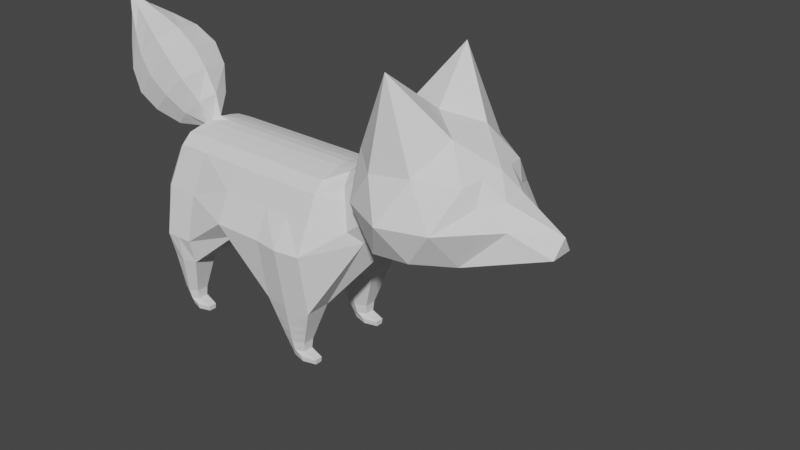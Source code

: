 # Source: Fox.blend  (saved by Blender 2.80.75; exported with 4.5.12 LTS)
import bpy
from mathutils import Matrix  # noqa: F401  (used for matrix-valued properties, if any)

bpy.ops.wm.read_factory_settings(use_empty=True)
scene = bpy.context.scene
scene.name = 'Scene'

# ---- collections
col_collection = bpy.data.collections.new('Collection'); scene.collection.children.link(col_collection)

# ---- world
world_world = bpy.data.worlds.new('World'); scene.world = world_world
world_world.use_nodes = True; world_world.node_tree.nodes.clear()
_N = world_world.node_tree.nodes; _L = world_world.node_tree.links
n0 = _N.new('ShaderNodeOutputWorld'); n0.name = 'World Output'; n0.location = (300, 300)
n1 = _N.new('ShaderNodeBackground'); n1.name = 'Background'; n1.location = (10, 300)
n1.inputs[0].default_value = (0.05088, 0.05088, 0.05088, 1.0)
_L.new(n1.outputs[0], n0.inputs[0])
n0.is_active_output = True
world_world.color = (0.05088, 0.05088, 0.05088)
world_world.use_sun_shadow = False
world_world.sun_shadow_jitter_overblur = 0.0

# ---- meshes
me_icosphere = bpy.data.meshes.new('Icosphere')
me_icosphere.from_pydata([(0.0, 0.0, -0.7889), (0.7236, -0.5257, -0.4403), (-0.2764, -0.8506, -0.4472), (-1.103, 0.0, -0.4356), (-0.2764, 0.8506, -0.4472), (0.7236, 0.5257, -0.4403), (0.2764, -0.8506, 0.4472), (-0.7236, -0.5257, 0.4472), (-0.7236, 0.5257, 0.4472), (0.2764, 0.8506, 0.4472), (0.8944, 0.0, 0.4705), (0.0, 0.0, 1.0), (-0.1625, -0.5, -0.6609), (0.2629, -0.809, -0.5257), (0.9511, 0.0, 0.1443), (-0.5257, 0.0, -0.6524), (-0.6882, -0.5, -0.4943), (-0.1625, 0.5, -0.6609), (-0.6882, 0.5, -0.4943), (0.2629, 0.809, -0.5257), (3.638, -0.7192, -0.8588), (0.0, -1.1, 0.0), (0.5878, -0.809, 0.0), (-1.16, -0.309, 0.0), (-0.5878, -0.909, 0.0), (-0.5878, 0.909, 0.0), (-1.16, 0.309, 0.0), (0.5878, 0.809, 0.0), (0.0, 1.1, 0.0), (0.6882, -0.5, 0.5257), (-0.2629, -0.809, 0.5257), (-0.8506, 0.0, 0.5257), (-0.2629, 0.809, 0.5257), (0.6882, 0.5, 0.5257), (0.1625, -0.7, 1.564), (0.5257, 0.0, 0.8507), (-0.4253, -0.309, 0.8507), (-0.4253, 0.309, 0.8507), (0.1625, 0.7, 1.564), (-0.8373, -0.4174, 0.2236), (-0.7871, -0.2629, 0.4865), (-1.031, -0.1545, 0.2629), (-0.8373, 0.4174, 0.2236), (-0.7871, 0.2629, 0.4865), (-1.031, 0.1545, 0.2629), (-1.645, -0.1545, -0.2236), (-1.645, 0.1545, -0.2236), (-1.673, 0.0, 0.0), (0.9018, -0.5257, -0.5872), (0.9018, 0.5257, -0.5872), (2.045, -0.7272, -0.6056), (1.129, 0.0, 0.03112), (1.362, -0.8878, -0.9371), (1.362, 0.8878, -0.9371), (3.407, -0.7192, -0.8587), (1.362, 0.0, -0.003544), (2.723, 0.0, -0.003544), (2.727, -0.7272, -0.6056), (2.727, -0.8878, -0.9371), (2.727, 0.8878, -0.9371), (2.045, 0.0, -0.003544), (1.703, -0.7547, -0.6046), (2.045, 0.8878, -0.9371), (2.045, -0.8878, -0.9371), (3.41, -0.8378, -1.437), (3.219, 0.0, -0.003544), (1.362, -0.7274, -0.6061), (3.41, 0.8378, -1.437), (0.4253, 0.0, -0.6923), (0.6036, 0.0, -0.8395), (1.362, 0.0, -1.351), (2.727, 0.0, -1.351), (2.045, 0.0, -1.351), (3.411, 0.0, -1.351), (0.4253, -0.1, -0.6923), (0.565, -0.4105, -0.5775), (0.3664, -0.4903, -0.6319), (0.2354, -0.3707, -0.6822), (0.2662, -0.1934, -0.7285), (0.565, 0.4105, -0.5775), (0.4253, 0.104, -0.6923), (0.2662, 0.1934, -0.7285), (0.2354, 0.3707, -0.6822), (0.3664, 0.4903, -0.6319), (0.6036, -0.09988, -0.8395), (0.7434, -0.4106, -0.7243), (0.7434, 0.4106, -0.7243), (0.6036, 0.1038, -0.8395), (1.362, -0.4124, -1.776), (1.362, -0.755, -1.776), (1.362, 0.755, -1.776), (1.362, 0.4162, -1.776), (2.727, 0.3144, -1.351), (2.727, 0.655, -1.2), (2.727, -0.655, -1.2), (2.727, -0.311, -1.351), (2.045, 0.755, -1.776), (2.045, 0.4155, -1.776), (2.045, -0.4118, -1.776), (2.045, -0.755, -1.776), (3.41, 0.7551, -1.776), (3.41, 0.4127, -1.776), (3.41, -0.4101, -1.776), (3.41, -0.7551, -1.776), (3.242, 0.2609, -0.04564), (2.045, 0.2609, -0.04564), (2.725, 0.2609, -0.04564), (3.893, -0.4095, -1.776), (1.362, 0.2609, -0.04564), (1.129, 0.1545, 0.01476), (3.931, 0.0, -1.234), (3.893, 0.4109, -1.776), (0.9511, 0.1545, 0.1313), (0.9227, -0.1545, 0.3003), (0.9227, 0.1545, 0.3003), (0.9511, -0.1545, 0.1313), (1.129, -0.1545, 0.01476), (1.362, -0.2609, -0.04564), (2.725, -0.2609, -0.04564), (2.045, -0.2609, -0.04564), (3.242, -0.2609, -0.04564), (0.9369, 0.0, 0.2298), (0.7913, 0.25, 0.4897), (0.9511, -0.07725, 0.1409), (1.129, -0.07725, 0.02674), (1.362, -0.1305, -0.01547), (2.724, -0.1305, -0.01547), (2.045, -0.1305, -0.01547), (3.227, -0.1305, -0.01547), (0.9369, 0.2318, 0.2061), (0.944, 0.07725, 0.185), (0.9369, -0.2318, 0.2061), (0.7913, -0.25, 0.4897), (2.724, 0.1305, -0.01547), (1.129, 0.07725, 0.02674), (1.362, 0.1305, -0.01547), (0.9511, 0.07725, 0.1409), (3.227, 0.1305, -0.01547), (2.045, 0.1305, -0.01547), (0.944, -0.07725, 0.185), (0.9475, 0.0, 0.1665), (1.552, -0.647, -2.439), (1.804, -0.647, -2.439), (1.804, -0.52, -2.439), (1.552, -0.5202, -2.439), (3.535, 0.6659, -2.296), (3.767, 0.6659, -2.296), (3.767, 0.5007, -2.296), (3.535, 0.5015, -2.296), (3.767, -0.4995, -2.296), (3.767, -0.6654, -2.296), (3.535, -0.6654, -2.296), (3.535, -0.4998, -2.296), (1.543, -0.5035, -2.308), (1.863, -0.5032, -2.308), (1.863, -0.6637, -2.308), (1.544, -0.6638, -2.308), (1.543, 0.6648, -2.308), (1.863, 0.6648, -2.308), (1.863, 0.506, -2.308), (1.543, 0.5063, -2.308), (1.453, 0.7099, -2.042), (1.954, 0.7099, -2.042), (1.954, 0.4608, -2.042), (1.453, 0.4612, -2.042), (1.908, 0.6873, -2.175), (1.498, 0.4837, -2.175), (1.498, 0.6873, -2.175), (1.908, 0.4834, -2.175), (3.358, -0.631, -2.554), (3.358, -0.534, -2.554), (3.669, -0.5339, -2.554), (3.669, -0.6311, -2.554), (3.358, 0.5354, -2.554), (3.358, 0.6318, -2.554), (3.669, 0.6318, -2.554), (3.669, 0.535, -2.554), (1.746, -0.6303, -2.57), (1.385, -0.6303, -2.57), (1.385, -0.5369, -2.57), (1.746, -0.5368, -2.57), (1.385, 0.5393, -2.569), (1.385, 0.6317, -2.569), (1.746, 0.6317, -2.569), (1.746, 0.5392, -2.569), (1.775, -0.6386, -2.504), (1.381, -0.5285, -2.504), (1.775, -0.5284, -2.504), (1.381, -0.6386, -2.504), (1.804, 0.6482, -2.439), (1.804, 0.5226, -2.439), (1.552, 0.5228, -2.439), (1.552, 0.6482, -2.439), (1.775, 0.5309, -2.504), (1.381, 0.6399, -2.504), (1.775, 0.6399, -2.504), (1.381, 0.5311, -2.504), (3.718, -0.5167, -2.425), (3.718, -0.6482, -2.425), (3.534, -0.6482, -2.425), (3.534, -0.5169, -2.425), (3.693, -0.6396, -2.489), (3.359, -0.5255, -2.489), (3.693, -0.5253, -2.489), (3.359, -0.6396, -2.489), (3.718, 0.6488, -2.425), (3.718, 0.5178, -2.425), (3.534, 0.5184, -2.425), (3.534, 0.6488, -2.425), (3.693, 0.5264, -2.489), (3.358, 0.6403, -2.489), (3.693, 0.6403, -2.489), (3.358, 0.5269, -2.489), (3.806, -0.8378, -1.437), (3.92, -0.7323, -1.432), (3.912, 0.7323, -1.432), (3.8, 0.8378, -1.437), (3.815, 0.2609, -0.1896), (3.675, 0.2609, -0.06413), (0.74, -0.5995, 0.006751), (0.7984, -0.42, 0.3166), (3.848, 0.0, -0.2094), (3.569, 0.0, 0.02222), (3.893, -0.6478, -1.776), (3.793, -0.7552, -1.776), (3.869, -0.7387, -1.872), (3.793, 0.7552, -1.776), (3.893, 0.6478, -1.776), (3.825, 0.6918, -1.872), (3.815, -0.2609, -0.1896), (3.675, -0.2609, -0.06413), (3.803, -0.1305, -0.1675), (3.654, -0.1305, -0.03769), (3.803, 0.1305, -0.1675), (3.654, 0.1305, -0.03769), (3.647, 0.06523, -0.03032), (3.796, 0.06523, -0.1615), (3.647, -0.06523, -0.03032), (3.796, -0.06523, -0.1615), (3.703, 0.2313, 0.2431), (3.63, 0.0, 0.3089), (4.15, 0.0, -0.1934), (4.115, -0.2313, -0.1504), (4.115, 0.2313, -0.1504), (3.703, -0.2313, 0.2431), (3.845, 0.3637, 0.5655), (3.795, 0.0, 0.6155), (4.452, 0.0, -0.04195), (4.402, -0.3637, 0.008054), (4.402, 0.3637, 0.008054), (3.845, -0.3637, 0.5655), (4.038, 0.4035, 0.8199), (3.988, 0.0, 0.8699), (4.707, 0.0, 0.1513), (4.657, -0.4035, 0.2013), (4.657, 0.4035, 0.2013), (4.038, -0.4035, 0.8199), (4.309, 0.3487, 1.007), (4.259, 0.0, 1.057), (4.893, 0.0, 0.4219), (4.843, -0.3487, 0.4719), (4.843, 0.3487, 0.4719), (4.309, -0.3487, 1.007), (4.612, 0.2303, 1.129), (4.562, 0.0, 1.179), (5.016, 0.0, 0.7258), (4.966, -0.2303, 0.7758), (4.966, 0.2303, 0.7758), (4.612, -0.2303, 1.129), (4.931, 0.09702, 1.243), (4.881, 0.0, 1.293), (5.13, 0.0, 1.044), (5.08, -0.09702, 1.094), (5.08, 0.09702, 1.094), (4.931, -0.09702, 1.243), (1.703, 0.0, -0.003544), (0.9956, -0.4364, -0.3567), (1.703, 0.9378, -0.9371), (1.703, -0.9378, -0.9371), (1.703, 0.0, -1.351), (1.703, 0.3659, -1.776), (1.703, 0.805, -1.776), (1.703, -0.805, -1.776), (1.703, -0.3621, -1.776), (1.703, 0.2609, -0.04564), (1.703, -0.2609, -0.04564), (1.703, -0.1305, -0.01547), (1.703, 0.1305, -0.01547), (1.578, -0.6886, -2.504), (1.578, -0.4785, -2.504), (1.678, -0.697, -2.439), (1.678, -0.4701, -2.439), (1.703, -0.4534, -2.308), (1.703, -0.7137, -2.308), (1.703, 0.7148, -2.308), (1.703, 0.4561, -2.308), (1.703, 0.411, -2.042), (1.703, 0.7599, -2.042), (1.703, 0.4336, -2.175), (1.703, 0.7373, -2.175), (1.566, -0.6803, -2.57), (1.566, -0.4868, -2.57), (1.566, 0.4892, -2.569), (1.566, 0.6817, -2.569), (1.678, 0.4727, -2.439), (1.678, 0.6982, -2.439), (1.578, 0.481, -2.504), (1.578, 0.6899, -2.504), (3.651, -0.7154, -2.296), (3.601, -0.8052, -1.776), (3.626, -0.6982, -2.425), (3.526, -0.6896, -2.489), (3.514, -0.6811, -2.554), (3.606, -0.8378, -1.437), (0.8173, -0.4365, -0.2162), (3.445, -0.2609, -0.04564), (3.425, -0.1305, -0.01547), (3.603, 0.8378, -1.437), (3.601, 0.8052, -1.776), (3.445, 0.2609, -0.04564), (3.425, 0.1305, -0.01547), (3.414, 0.0, -0.003544), (3.651, -0.3598, -1.776), (3.685, -0.05, -1.293), (3.651, 0.3618, -1.776), (3.651, 0.7159, -2.296), (3.651, 0.4511, -2.296), (3.651, -0.4496, -2.296), (3.514, -0.484, -2.554), (3.513, 0.4852, -2.554), (3.513, 0.6818, -2.554), (3.626, -0.4668, -2.425), (3.526, -0.4754, -2.489), (3.626, 0.4681, -2.425), (3.626, 0.6988, -2.425), (3.526, 0.4767, -2.489), (3.526, 0.6903, -2.489), (0.911, -0.3472, 0.009515), (0.9511, -0.2043, 0.1223), (0.9407, -0.2525, 0.1786), (0.9085, -0.3399, 0.1569), (0.8923, -0.3899, 0.0679), (1.089, -0.3471, -0.1189), (1.129, -0.2042, 0.003861), (1.362, -0.567, -0.2355), (1.362, -0.4175, -0.09407), (2.727, -0.419, -0.09456), (2.727, -0.5665, -0.2343), (2.045, -0.4188, -0.09448), (2.045, -0.5666, -0.2345), (3.263, -0.5505, -0.2364), (3.254, -0.419, -0.09456), (3.827, -0.343, -0.2081), (3.84, -0.4759, -0.3466), (3.694, -0.4184, -0.1078), (3.709, -0.5508, -0.2459), (1.703, -0.5715, -0.2335), (1.703, -0.4183, -0.09432), (3.475, -0.5506, -0.2367), (3.461, -0.4188, -0.09449), (3.848, -0.7193, -0.859), (3.975, -0.6291, -0.9068), (0.8373, 0.4174, -0.1668), (1.016, 0.4174, -0.3052), (1.362, 0.7048, -0.5589), (2.727, 0.7048, -0.5589), (2.045, 0.7048, -0.5589), (3.393, 0.7048, -0.8095), (3.833, 0.7048, -0.8095), (3.959, 0.6146, -0.8571), (1.703, 0.7048, -0.5589), (3.622, 0.7048, -0.8095), (0.9511, 0.2043, 0.1223), (0.911, 0.3472, 0.009515), (0.8923, 0.3899, 0.0679), (0.9085, 0.3399, 0.1569), (0.9407, 0.2525, 0.1786), (1.129, 0.2042, 0.003861), (1.089, 0.3471, -0.1189), (1.362, 0.4175, -0.09407), (1.362, 0.567, -0.2355), (2.727, 0.419, -0.09456), (2.727, 0.5665, -0.2343), (2.045, 0.5666, -0.2345), (2.045, 0.4188, -0.09448), (3.254, 0.419, -0.09456), (3.263, 0.5505, -0.2364), (3.709, 0.5508, -0.2459), (3.694, 0.4184, -0.1078), (3.84, 0.4759, -0.3466), (3.827, 0.343, -0.2081), (1.703, 0.5668, -0.2348), (1.703, 0.4183, -0.09432), (3.475, 0.5506, -0.2367), (3.461, 0.4188, -0.09449), (3.912, -0.6742, -0.8829), (3.843, -0.7015, -1.776), (3.864, -0.7851, -1.435), (3.748, -0.2609, -0.1269), (3.73, -0.1305, -0.1026), (3.727, -0.1152, -0.09589), (3.931, -0.2813, 0.04633), (4.124, -0.4137, 0.2868), (4.347, -0.4535, 0.5106), (4.576, -0.3987, 0.7392), (4.789, -0.2803, 0.9523), (5.005, -0.147, 1.169), (3.764, -0.3807, -0.1579), (3.778, -0.5133, -0.2962), (3.843, 0.7015, -1.776), (3.856, 0.7851, -1.435), (3.73, 0.1305, -0.1026), (3.748, 0.2609, -0.1269), (3.727, 0.1152, -0.09589), (3.931, 0.2813, 0.04633), (4.124, 0.4137, 0.2868), (4.347, 0.4535, 0.5106), (4.576, 0.3987, 0.7392), (4.789, 0.2803, 0.9523), (5.005, 0.147, 1.169), (3.896, 0.6597, -0.8333), (3.764, 0.3807, -0.1579), (3.778, 0.5133, -0.2962), (5.122, 0.02793, 1.328), (5.108, 1.164e-10, 1.343), (5.165, -0.02793, 1.286), (5.179, 1.164e-10, 1.271), (5.165, 0.02793, 1.286), (5.144, 0.04232, 1.307), (5.122, -0.02793, 1.328), (5.144, -0.04232, 1.307), (3.874, 0.0, -0.7218), (3.928, 0.0, -0.9781), (3.863, 0.0, -0.4656), (3.856, -0.377, -0.3713), (3.972, -0.4717, -0.8606), (3.971, -0.5614, -1.326), (3.872, -0.1695, -0.4232), (3.939, -0.2352, -0.791), (3.984, -0.3019, -1.165), (3.907, -0.3689, -1.543), (3.872, 0.1705, -0.423), (3.933, 0.2331, -0.7731), (3.975, 0.3031, -1.166), (3.901, 0.3704, -1.544), (3.856, 0.377, -0.3713), (3.959, 0.4646, -0.8241), (3.958, 0.5614, -1.326)], [], [(12, 77, 76, 13), (0, 17, 82, 81), (0, 12, 15), (0, 15, 17), (79, 83, 19, 5), (79, 5, 49, 86), (2, 13, 21), (3, 16, 23, 45), (4, 18, 25), (5, 19, 27), (219, 341, 340, 220), (2, 21, 24), (3, 45, 46), (4, 25, 28), (376, 375, 33, 122, 129), (6, 29, 34), (7, 30, 36), (8, 43, 31, 37), (9, 32, 38), (10, 122, 33, 35), (35, 38, 11), (35, 33, 38), (33, 9, 38), (38, 37, 11), (38, 32, 37), (32, 8, 37), (37, 36, 11), (37, 31, 36), (31, 40, 7, 36), (36, 34, 11), (36, 30, 34), (30, 6, 34), (34, 35, 11), (34, 29, 35), (29, 132, 10, 35), (129, 122, 10, 114), (372, 112, 109, 377), (27, 9, 33), (28, 32, 9), (28, 25, 32), (25, 8, 32), (26, 44, 42), (44, 41, 31), (23, 39, 41), (24, 30, 7), (24, 21, 30), (21, 6, 30), (22, 29, 6), (115, 338, 343, 116), (131, 113, 10, 132), (27, 28, 9), (27, 19, 28), (19, 4, 28), (25, 26, 42, 8), (25, 18, 26), (18, 3, 46, 26), (23, 24, 7, 39), (23, 16, 24), (16, 2, 24), (21, 22, 6), (21, 13, 22), (13, 1, 22), (5, 27, 374, 373, 362), (130, 112, 372, 376, 129), (340, 339, 131, 132, 29, 220), (83, 82, 17, 19), (48, 85, 89, 52), (17, 4, 19), (17, 18, 4), (17, 15, 18), (15, 3, 18), (15, 16, 3), (15, 12, 16), (12, 2, 16), (74, 68, 69, 84), (339, 338, 115, 139, 131), (1, 75, 85, 48), (12, 13, 2), (68, 80, 87, 69), (74, 78, 0, 81, 80, 68), (41, 40, 31), (41, 39, 40), (39, 7, 40), (42, 43, 8), (42, 44, 43), (44, 31, 43), (46, 47, 26), (46, 45, 47), (45, 23, 47), (47, 23, 41), (47, 41, 44), (26, 47, 44), (66, 52, 278, 61), (134, 51, 55, 135), (116, 343, 345, 117), (377, 109, 108, 379), (84, 69, 70, 88), (278, 282, 99, 63), (136, 14, 51, 134), (71, 92, 101, 73), (283, 98, 154, 292), (321, 316, 232, 237, 222), (319, 320, 234, 218), (69, 87, 91, 70), (318, 317, 216, 226), (320, 321, 222, 235, 234), (370, 391, 383, 366), (119, 348, 346, 118), (61, 278, 63, 50), (138, 60, 56, 133), (72, 97, 92, 71), (95, 71, 73, 102), (437, 433, 221, 238, 231), (279, 280, 97, 72), (287, 275, 60, 138), (54, 64, 313, 20), (285, 357, 348, 119), (392, 284, 105, 384), (283, 279, 72, 98), (63, 99, 94, 58), (366, 383, 382, 365), (50, 63, 58, 57), (57, 58, 64, 54), (133, 56, 65, 137), (96, 62, 59, 93), (93, 59, 67, 100), (98, 72, 71, 95), (281, 277, 62, 96), (58, 94, 103, 64), (86, 49, 53, 90), (0, 78, 77, 12), (74, 75, 76, 77, 78), (79, 80, 81, 82, 83), (79, 86, 87, 80), (74, 84, 85, 75), (89, 85, 84, 88), (86, 90, 91, 87), (292, 154, 143, 291), (299, 165, 158, 294), (101, 92, 93, 100), (103, 94, 95, 102), (92, 97, 96, 93), (94, 99, 98, 95), (323, 322, 102, 73), (76, 75, 1, 13), (308, 309, 103, 151), (324, 323, 73, 101), (313, 309, 224, 213), (315, 359, 354, 230), (365, 382, 386, 367), (367, 386, 393, 371), (381, 106, 104, 385), (337, 314, 276, 342), (363, 378, 380, 364), (364, 380, 391, 370), (140, 136, 112, 130), (131, 139, 121, 113), (126, 118, 120, 128), (286, 285, 119, 127), (127, 119, 118, 126), (124, 116, 117, 125), (123, 115, 116, 124), (113, 121, 114, 10), (14, 123, 124, 51), (51, 124, 125, 55), (107, 223, 225, 150, 149), (60, 127, 126, 56), (275, 286, 127, 60), (56, 126, 128, 65), (139, 140, 130, 121), (121, 130, 129, 114), (375, 374, 27, 33), (115, 123, 140, 139), (276, 48, 52, 66), (123, 14, 136, 140), (106, 133, 137, 104), (284, 287, 138, 105), (105, 138, 133, 106), (371, 393, 387, 368), (112, 136, 134, 109), (109, 134, 135, 108), (314, 337, 341, 219), (101, 100, 145, 148), (324, 101, 148, 326), (318, 226, 228, 146, 325), (322, 107, 149, 327), (103, 102, 152, 151), (228, 227, 111, 147, 146), (89, 88, 153, 156), (282, 89, 156, 293), (98, 99, 155, 154), (166, 167, 157, 160), (298, 166, 160, 295), (165, 168, 159, 158), (336, 211, 175, 330), (332, 203, 171, 328), (188, 186, 179, 178), (307, 195, 183, 303), (316, 315, 230, 232), (306, 196, 181, 302), (196, 194, 182, 181), (195, 193, 184, 183), (187, 185, 177, 180), (288, 188, 178, 300), (289, 187, 180, 301), (335, 212, 173, 329), (212, 210, 174, 173), (211, 209, 176, 175), (311, 204, 169, 312), (204, 202, 170, 169), (96, 97, 163, 162), (280, 91, 164, 296), (91, 90, 161, 164), (281, 96, 162, 297), (162, 163, 168, 165), (296, 164, 166, 298), (164, 161, 167, 166), (297, 162, 165, 299), (169, 170, 328, 171, 172, 312), (329, 330, 175, 176), (300, 178, 179, 301), (302, 303, 183, 184), (203, 201, 172, 171), (293, 156, 141, 290), (154, 155, 142, 143), (156, 153, 144, 141), (291, 143, 187, 289), (290, 141, 188, 288), (143, 142, 185, 187), (141, 144, 186, 188), (158, 159, 190, 189), (160, 157, 192, 191), (295, 160, 191, 304), (294, 158, 189, 305), (189, 190, 193, 195), (191, 192, 194, 196), (304, 191, 196, 306), (305, 189, 195, 307), (149, 150, 198, 197), (151, 152, 200, 199), (308, 151, 199, 310), (327, 149, 197, 331), (197, 198, 201, 203), (199, 200, 202, 204), (310, 199, 204, 311), (331, 197, 203, 332), (146, 147, 206, 205), (148, 145, 208, 207), (326, 148, 207, 333), (325, 146, 205, 334), (205, 206, 209, 211), (207, 208, 210, 212), (333, 207, 212, 335), (334, 205, 211, 336), (223, 396, 224, 225), (226, 409, 227, 228), (421, 412, 217, 390), (222, 237, 244, 240), (395, 397, 214, 361), (394, 319, 218, 388), (397, 396, 223, 214), (409, 410, 215, 227), (399, 398, 229, 231), (400, 399, 231, 238), (412, 411, 233, 217), (20, 313, 213, 360), (411, 413, 236, 233), (400, 238, 242, 401), (414, 239, 245, 415), (401, 242, 248, 402), (221, 236, 243, 241), (238, 221, 241, 242), (413, 235, 239, 414), (235, 222, 240, 239), (246, 250, 256, 252), (245, 246, 252, 251), (242, 241, 247, 248), (239, 240, 246, 245), (240, 244, 250, 246), (241, 243, 249, 247), (416, 251, 257, 417), (403, 254, 260, 404), (247, 249, 255, 253), (402, 248, 254, 403), (415, 245, 251, 416), (248, 247, 253, 254), (259, 261, 267, 265), (258, 262, 268, 264), (254, 253, 259, 260), (251, 252, 258, 257), (252, 256, 262, 258), (253, 255, 261, 259), (418, 263, 269, 419), (405, 266, 272, 406), (404, 260, 266, 405), (417, 257, 263, 418), (260, 259, 265, 266), (257, 258, 264, 263), (266, 265, 271, 272), (263, 264, 270, 269), (264, 268, 274, 270), (265, 267, 273, 271), (272, 271, 426, 425), (192, 305, 307, 194), (190, 304, 306, 193), (157, 294, 305, 192), (159, 295, 304, 190), (142, 290, 288, 185), (144, 291, 289, 186), (155, 293, 290, 142), (181, 182, 303, 302), (177, 300, 301, 180), (161, 297, 299, 167), (163, 296, 298, 168), (90, 281, 297, 161), (97, 280, 296, 163), (186, 289, 301, 179), (185, 288, 300, 177), (193, 306, 302, 184), (194, 307, 303, 182), (168, 298, 295, 159), (99, 282, 293, 155), (108, 135, 287, 284), (55, 125, 286, 275), (125, 117, 285, 286), (384, 105, 106, 381), (167, 299, 294, 157), (153, 292, 291, 144), (90, 53, 277, 281), (88, 70, 279, 283), (379, 108, 284, 392), (117, 345, 357, 285), (118, 346, 351, 120), (135, 55, 275, 287), (70, 91, 280, 279), (88, 283, 292, 153), (52, 89, 282, 278), (225, 224, 309, 308, 150), (150, 308, 310, 198), (198, 310, 311, 201), (201, 311, 312, 172), (128, 120, 315, 316), (398, 407, 352, 229), (120, 351, 359, 315), (420, 422, 389, 369), (385, 104, 319, 394), (100, 67, 317, 318), (104, 137, 320, 319), (137, 65, 321, 320), (65, 128, 316, 321), (64, 103, 309, 313), (208, 334, 336, 210), (206, 333, 335, 209), (145, 325, 334, 208), (147, 326, 333, 206), (200, 331, 332, 202), (152, 327, 331, 200), (173, 174, 330, 329), (209, 335, 329, 176), (202, 332, 328, 170), (210, 336, 330, 174), (102, 322, 327, 152), (111, 324, 326, 147), (111, 110, 323, 324), (110, 107, 322, 323), (337, 338, 339, 340, 341), (337, 342, 343, 338), (345, 343, 342, 344), (357, 345, 344, 356), (351, 346, 347, 350), (346, 348, 349, 347), (407, 354, 355, 408), (359, 351, 350, 358), (348, 357, 356, 349), (354, 359, 358, 355), (314, 1, 48, 276), (358, 20, 360, 355), (408, 395, 361, 353), (1, 314, 219, 22), (342, 276, 66, 344), (347, 57, 54, 350), (349, 50, 57, 347), (350, 54, 20, 358), (356, 61, 50, 349), (344, 66, 61, 356), (22, 219, 220, 29), (67, 367, 371, 317), (53, 364, 370, 277), (410, 420, 369, 215), (59, 365, 367, 67), (277, 370, 366, 62), (317, 371, 368, 216), (62, 366, 365, 59), (49, 363, 364, 53), (5, 362, 363, 49), (372, 373, 374, 375, 376), (378, 373, 372, 377), (377, 379, 380, 378), (384, 381, 382, 383), (392, 384, 383, 391), (381, 385, 386, 382), (421, 390, 389, 422), (394, 388, 387, 393), (379, 392, 391, 380), (385, 394, 393, 386), (362, 373, 378, 363), (100, 318, 325, 145), (355, 360, 395, 408), (352, 407, 408, 353), (230, 354, 407, 398), (262, 404, 405, 268), (268, 405, 406, 274), (250, 402, 403, 256), (256, 403, 404, 262), (244, 401, 402, 250), (237, 400, 401, 244), (237, 232, 399, 400), (232, 230, 398, 399), (213, 224, 396, 397), (360, 213, 397, 395), (388, 421, 422, 387), (216, 368, 420, 410), (368, 387, 422, 420), (261, 417, 418, 267), (267, 418, 419, 273), (249, 415, 416, 255), (255, 416, 417, 261), (236, 413, 414, 243), (243, 414, 415, 249), (234, 235, 413, 411), (218, 234, 411, 412), (226, 216, 410, 409), (388, 218, 412, 421), (423, 424, 429, 430, 425, 426, 427, 428), (419, 269, 423, 428), (270, 274, 429, 424), (271, 273, 427, 426), (274, 406, 430, 429), (269, 270, 424, 423), (406, 272, 425, 430), (273, 419, 428, 427), (444, 110, 111), (438, 431, 433, 437), (436, 435, 361, 214), (223, 436, 214), (107, 110, 440), (233, 236, 221, 433, 441), (441, 433, 431, 442), (442, 431, 432, 443), (443, 432, 110, 444), (439, 438, 435, 436), (361, 435, 434, 353), (353, 434, 352), (440, 439, 436, 223), (110, 432, 439, 440), (432, 431, 438, 439), (435, 438, 437, 434), (434, 437, 231, 229, 352), (223, 107, 440), (447, 443, 444, 227), (446, 442, 443, 447), (445, 441, 442, 446), (390, 445, 389), (227, 444, 111), (369, 446, 447, 215), (389, 445, 446, 369), (217, 233, 441, 445, 390), (215, 447, 227)])
_uv = me_icosphere.uv_layers.new(name='UVMap')
_uv.uv.foreach_set('vector', [0.8636, 0.07873, 0.8021, 0.07873, 0.7892, 0.1073, 0.8182, 0.1575, 0.4545, 0.0, 0.4091, 0.07873, 0.4706, 0.07873, 0.483, 0.04927, 0.09091, 0.0, 0.04545, 0.07873, 0.1364, 0.07873, 0.2727, 0.0, 0.2273, 0.07873, 0.3182, 0.07873, 0.5213, 0.1156, 0.4835, 0.1073, 0.4545, 0.1575, 0.5455, 0.1575, 0.5213, 0.1156, 0.5455, 0.1575, 0.5455, 0.1575, 0.5213, 0.1156, 0.9091, 0.1575, 0.8182, 0.1575, 0.8636, 0.2362, 0.1818, 0.1575, 0.09091, 0.1575, 0.1364, 0.2362, 0.1591, 0.1968, 0.3636, 0.1575, 0.2727, 0.1575, 0.3182, 0.2362, 0.5455, 0.1575, 0.4545, 0.1575, 0.5, 0.2362, 0.7346, 0.2362, 0.6965, 0.2362, 0.6892, 0.2489, 0.7082, 0.2819, 0.9091, 0.1575, 0.8636, 0.2362, 0.9545, 0.2362, 0.1818, 0.1575, 0.1591, 0.1968, 0.2045, 0.1968, 0.3636, 0.1575, 0.3182, 0.2362, 0.4091, 0.2362, 0.5992, 0.2506, 0.5836, 0.2489, 0.5455, 0.3149, 0.5909, 0.3149, 0.6023, 0.2559, 0.8182, 0.3149, 0.7273, 0.3149, 0.7727, 0.3937, 1.0, 0.3149, 0.9091, 0.3149, 0.9545, 0.3937, 0.2727, 0.3149, 0.2273, 0.3149, 0.1818, 0.3149, 0.2273, 0.3937, 0.4545, 0.3149, 0.3636, 0.3149, 0.4091, 0.3937, 0.6364, 0.3149, 0.5909, 0.3149, 0.5455, 0.3149, 0.5909, 0.3937, 0.5909, 0.3937, 0.5, 0.3937, 0.5455, 0.4724, 0.5909, 0.3937, 0.5455, 0.3149, 0.5, 0.3937, 0.5455, 0.3149, 0.4545, 0.3149, 0.5, 0.3937, 0.4091, 0.3937, 0.3182, 0.3937, 0.3636, 0.4724, 0.4091, 0.3937, 0.3636, 0.3149, 0.3182, 0.3937, 0.3636, 0.3149, 0.2727, 0.3149, 0.3182, 0.3937, 0.2273, 0.3937, 0.1364, 0.3937, 0.1818, 0.4724, 0.2273, 0.3937, 0.1818, 0.3149, 0.1364, 0.3937, 0.1818, 0.3149, 0.1364, 0.3149, 0.09091, 0.3149, 0.1364, 0.3937, 0.9545, 0.3937, 0.8636, 0.3937, 0.9091, 0.4724, 0.9545, 0.3937, 0.9091, 0.3149, 0.8636, 0.3937, 0.9091, 0.3149, 0.8182, 0.3149, 0.8636, 0.3937, 0.7727, 0.3937, 0.6818, 0.3937, 0.7273, 0.4724, 0.7727, 0.3937, 0.7273, 0.3149, 0.6818, 0.3937, 0.7273, 0.3149, 0.6818, 0.3149, 0.6364, 0.3149, 0.6818, 0.3937, 0.6023, 0.2559, 0.5909, 0.3149, 0.6364, 0.3149, 0.6136, 0.2756, 0.6063, 0.2362, 0.6136, 0.2362, 0.6136, 0.2362, 0.6063, 0.2362, 0.5, 0.2362, 0.4545, 0.3149, 0.5455, 0.3149, 0.4091, 0.2362, 0.3636, 0.3149, 0.4545, 0.3149, 0.4091, 0.2362, 0.3182, 0.2362, 0.3636, 0.3149, 0.3182, 0.2362, 0.2727, 0.3149, 0.3636, 0.3149, 0.2273, 0.2362, 0.2045, 0.2756, 0.25, 0.2756, 0.2045, 0.2756, 0.1591, 0.2756, 0.1818, 0.3149, 0.1364, 0.2362, 0.1136, 0.2756, 0.1591, 0.2756, 0.9545, 0.2362, 0.9091, 0.3149, 1.0, 0.3149, 0.9545, 0.2362, 0.8636, 0.2362, 0.9091, 0.3149, 0.8636, 0.2362, 0.8182, 0.3149, 0.9091, 0.3149, 0.7727, 0.2362, 0.7273, 0.3149, 0.8182, 0.3149, 0.6591, 0.2362, 0.6664, 0.2362, 0.6664, 0.2362, 0.6591, 0.2362, 0.6705, 0.2559, 0.6591, 0.2756, 0.6364, 0.3149, 0.6818, 0.3149, 0.5, 0.2362, 0.4091, 0.2362, 0.4545, 0.3149, 0.5, 0.2362, 0.4545, 0.1575, 0.4091, 0.2362, 0.4545, 0.1575, 0.3636, 0.1575, 0.4091, 0.2362, 0.3182, 0.2362, 0.2273, 0.2362, 0.25, 0.2756, 0.2727, 0.3149, 0.3182, 0.2362, 0.2727, 0.1575, 0.2273, 0.2362, 0.2727, 0.1575, 0.1818, 0.1575, 0.2045, 0.1968, 0.2273, 0.2362, 0.1364, 0.2362, 0.04545, 0.2362, 0.09091, 0.3149, 0.1136, 0.2756, 0.1364, 0.2362, 0.09091, 0.1575, 0.04545, 0.2362, 0.09091, 0.1575, 0.0, 0.1575, 0.04545, 0.2362, 0.8636, 0.2362, 0.7727, 0.2362, 0.8182, 0.3149, 0.8636, 0.2362, 0.8182, 0.1575, 0.7727, 0.2362, 0.8182, 0.1575, 0.7273, 0.1575, 0.7727, 0.2362, 0.5455, 0.1575, 0.5, 0.2362, 0.5762, 0.2362, 0.5829, 0.2223, 0.5682, 0.1968, 0.625, 0.246, 0.6136, 0.2362, 0.6063, 0.2362, 0.5992, 0.2506, 0.6023, 0.2559, 0.6892, 0.2489, 0.6735, 0.2506, 0.6705, 0.2559, 0.6818, 0.3149, 0.7273, 0.3149, 0.7082, 0.2819, 0.4835, 0.1073, 0.4706, 0.07873, 0.4091, 0.07873, 0.4545, 0.1575, 0.7273, 0.1575, 0.7514, 0.1156, 0.7562, 0.1074, 0.7273, 0.1575, 0.4091, 0.07873, 0.3636, 0.1575, 0.4545, 0.1575, 0.3182, 0.07873, 0.2727, 0.1575, 0.3636, 0.1575, 0.3182, 0.07873, 0.2273, 0.07873, 0.2727, 0.1575, 0.2273, 0.07873, 0.1818, 0.1575, 0.2727, 0.1575, 0.1364, 0.07873, 0.09091, 0.1575, 0.1818, 0.1575, 0.1364, 0.07873, 0.04545, 0.07873, 0.09091, 0.1575, 0.04545, 0.07873, 0.0, 0.1575, 0.09091, 0.1575, 0.6511, 0.07873, 0.6364, 0.07873, 0.6364, 0.07873, 0.6511, 0.07873, 0.6735, 0.2506, 0.6664, 0.2362, 0.6591, 0.2362, 0.6477, 0.246, 0.6705, 0.2559, 0.7273, 0.1575, 0.7514, 0.1156, 0.7514, 0.1156, 0.7273, 0.1575, 0.8636, 0.07873, 0.8182, 0.1575, 0.9091, 0.1575, 0.6364, 0.07873, 0.6211, 0.07873, 0.6211, 0.07873, 0.6364, 0.07873, 0.6511, 0.07873, 0.6648, 0.04927, 0.6364, 0.0, 0.6079, 0.04927, 0.6211, 0.07873, 0.6364, 0.07873, 0.1591, 0.2756, 0.1364, 0.3149, 0.1818, 0.3149, 0.1591, 0.2756, 0.1136, 0.2756, 0.1364, 0.3149, 0.1136, 0.2756, 0.09091, 0.3149, 0.1364, 0.3149, 0.25, 0.2756, 0.2273, 0.3149, 0.2727, 0.3149, 0.25, 0.2756, 0.2045, 0.2756, 0.2273, 0.3149, 0.2045, 0.2756, 0.1818, 0.3149, 0.2273, 0.3149, 0.2045, 0.1968, 0.1818, 0.2362, 0.2273, 0.2362, 0.2045, 0.1968, 0.1591, 0.1968, 0.1818, 0.2362, 0.1591, 0.1968, 0.1364, 0.2362, 0.1818, 0.2362, 0.1818, 0.2362, 0.1364, 0.2362, 0.1591, 0.2756, 0.1818, 0.2362, 0.1591, 0.2756, 0.2045, 0.2756, 0.2273, 0.2362, 0.1818, 0.2362, 0.2045, 0.2756, 0.7073, 0.192, 0.7273, 0.1575, 0.7273, 0.1575, 0.7073, 0.1921, 0.625, 0.2362, 0.6364, 0.2362, 0.6364, 0.2362, 0.625, 0.2362, 0.6591, 0.2362, 0.6664, 0.2362, 0.6727, 0.2362, 0.6591, 0.2362, 0.6063, 0.2362, 0.6136, 0.2362, 0.6136, 0.2362, 0.6, 0.2362, 0.6511, 0.07873, 0.6364, 0.07873, 0.6364, 0.07873, 0.6636, 0.07873, 0.7273, 0.1575, 0.7562, 0.1074, 0.7562, 0.1074, 0.7273, 0.1575, 0.625, 0.2362, 0.6364, 0.2362, 0.6364, 0.2362, 0.625, 0.2362, 0.6364, 0.07873, 0.609, 0.07873, 0.6091, 0.07873, 0.6364, 0.07873, 0.7727, 0.07873, 0.7727, 0.07873, 0.7683, 0.08635, 0.7683, 0.08635, 0.6364, 0.2362, 0.6477, 0.2362, 0.6477, 0.2362, 0.642, 0.2362, 0.6364, 0.2362, 0.6136, 0.2362, 0.625, 0.2362, 0.625, 0.2362, 0.6136, 0.2362, 0.6364, 0.07873, 0.6211, 0.07873, 0.6088, 0.07873, 0.6364, 0.07873, 0.5166, 0.1074, 0.5455, 0.1575, 0.5455, 0.1575, 0.5166, 0.1074, 0.625, 0.2362, 0.6364, 0.2362, 0.6364, 0.2362, 0.6307, 0.2362, 0.625, 0.2362, 0.5682, 0.1968, 0.5853, 0.2265, 0.5854, 0.2266, 0.5682, 0.1968, 0.6591, 0.2362, 0.6728, 0.2362, 0.6729, 0.2362, 0.6591, 0.2362, 0.7073, 0.1921, 0.7273, 0.1575, 0.7273, 0.1575, 0.7073, 0.192, 0.625, 0.2362, 0.6364, 0.2362, 0.6364, 0.2362, 0.625, 0.2362, 0.6364, 0.07873, 0.6089, 0.07873, 0.609, 0.07873, 0.6364, 0.07873, 0.6635, 0.07873, 0.6364, 0.07873, 0.6364, 0.07873, 0.6634, 0.07873, 0.6524, 0.2072, 0.6367, 0.199, 0.6369, 0.2282, 0.6426, 0.2282, 0.6484, 0.2282, 0.6364, 0.07873, 0.6089, 0.07873, 0.6089, 0.07873, 0.6364, 0.07873, 0.625, 0.2362, 0.6364, 0.2362, 0.6364, 0.2362, 0.625, 0.2362, 0.7063, 0.1937, 0.7273, 0.1575, 0.7273, 0.1575, 0.7063, 0.1937, 0.6591, 0.2362, 0.6728, 0.2362, 0.6728, 0.2362, 0.6591, 0.2362, 0.5999, 0.2362, 0.6136, 0.2362, 0.6136, 0.2362, 0.5999, 0.2362, 0.6635, 0.07873, 0.6364, 0.07873, 0.6364, 0.07873, 0.6635, 0.07873, 0.7273, 0.1575, 0.7562, 0.1074, 0.7562, 0.1074, 0.7273, 0.1575, 0.5682, 0.1968, 0.5854, 0.2266, 0.5854, 0.2266, 0.5682, 0.1968, 0.7073, 0.192, 0.7273, 0.1575, 0.7273, 0.1575, 0.7073, 0.192, 0.7073, 0.192, 0.7273, 0.1575, 0.7273, 0.1575, 0.7063, 0.1937, 0.625, 0.2362, 0.6364, 0.2362, 0.6364, 0.2362, 0.625, 0.2362, 0.5165, 0.1074, 0.5455, 0.1575, 0.5455, 0.1575, 0.5165, 0.1074, 0.5165, 0.1074, 0.5455, 0.1575, 0.5455, 0.1575, 0.5166, 0.1074, 0.6635, 0.07873, 0.6364, 0.07873, 0.6364, 0.07873, 0.6635, 0.07873, 0.5165, 0.1074, 0.5455, 0.1575, 0.5455, 0.1575, 0.5165, 0.1074, 0.7273, 0.1575, 0.7562, 0.1074, 0.7562, 0.1074, 0.7273, 0.1575, 0.5213, 0.1156, 0.5455, 0.1575, 0.5455, 0.1575, 0.5165, 0.1074, 0.8182, 0.0, 0.7897, 0.04927, 0.8021, 0.07873, 0.8636, 0.07873, 0.6511, 0.07873, 0.6818, 0.07873, 0.6818, 0.07873, 0.6818, 0.07873, 0.6648, 0.07873, 0.5213, 0.1156, 0.5, 0.07873, 0.5, 0.07873, 0.4905, 0.09515, 0.4835, 0.1073, 0.5213, 0.1156, 0.5213, 0.1156, 0.5, 0.07873, 0.5, 0.07873, 0.6511, 0.07873, 0.6511, 0.07873, 0.6818, 0.07873, 0.6818, 0.07873, 0.7562, 0.1074, 0.7514, 0.1156, 0.7727, 0.07873, 0.7727, 0.07873, 0.5213, 0.1156, 0.5165, 0.1074, 0.5, 0.07873, 0.5, 0.07873, 0.7683, 0.08635, 0.7683, 0.08635, 0.7675, 0.08775, 0.7675, 0.08775, 0.5945, 0.07873, 0.5945, 0.07873, 0.5957, 0.07873, 0.5957, 0.07873, 0.6091, 0.07873, 0.609, 0.07873, 0.5909, 0.07873, 0.5909, 0.07873, 0.7562, 0.1074, 0.7562, 0.1074, 0.7727, 0.07873, 0.7727, 0.07873, 0.609, 0.07873, 0.6089, 0.07873, 0.5909, 0.07873, 0.5909, 0.07873, 0.7562, 0.1074, 0.7562, 0.1074, 0.7727, 0.07873, 0.7727, 0.07873, 0.6364, 0.09506, 0.702, 0.07873, 0.6634, 0.07873, 0.6364, 0.07873, 0.7892, 0.1073, 0.7514, 0.1156, 0.7273, 0.1575, 0.8182, 0.1575, 0.7605, 0.09996, 0.7562, 0.1074, 0.7562, 0.1074, 0.7605, 0.09996, 0.6092, 0.07873, 0.6364, 0.09506, 0.6364, 0.07873, 0.6091, 0.07873, 0.7273, 0.1575, 0.7562, 0.1074, 0.7562, 0.1074, 0.7273, 0.1575, 0.6591, 0.2362, 0.6728, 0.2362, 0.6728, 0.2362, 0.6591, 0.2362, 0.5682, 0.1968, 0.5854, 0.2266, 0.5873, 0.23, 0.5682, 0.1968, 0.5682, 0.1968, 0.5873, 0.23, 0.5873, 0.23, 0.5682, 0.1968, 0.5999, 0.2362, 0.6136, 0.2362, 0.6136, 0.2362, 0.5999, 0.2362, 0.6898, 0.2223, 0.7085, 0.1899, 0.7085, 0.1899, 0.6898, 0.2224, 0.5682, 0.1968, 0.5829, 0.2224, 0.5853, 0.2265, 0.5682, 0.1968, 0.5682, 0.1968, 0.5853, 0.2265, 0.5853, 0.2265, 0.5682, 0.1968, 0.6364, 0.2411, 0.625, 0.2362, 0.6136, 0.2362, 0.625, 0.246, 0.6705, 0.2559, 0.6477, 0.246, 0.6364, 0.2559, 0.6591, 0.2756, 0.6477, 0.2362, 0.6591, 0.2362, 0.6591, 0.2362, 0.6477, 0.2362, 0.6477, 0.2362, 0.6591, 0.2362, 0.6591, 0.2362, 0.6477, 0.2362, 0.6477, 0.2362, 0.6591, 0.2362, 0.6591, 0.2362, 0.6477, 0.2362, 0.6477, 0.2362, 0.6591, 0.2362, 0.6591, 0.2362, 0.6477, 0.2362, 0.6477, 0.2362, 0.6591, 0.2362, 0.6591, 0.2362, 0.6477, 0.2362, 0.6591, 0.2756, 0.6364, 0.2559, 0.6136, 0.2756, 0.6364, 0.3149, 0.6364, 0.2362, 0.6477, 0.2362, 0.6477, 0.2362, 0.6364, 0.2362, 0.6364, 0.2362, 0.6477, 0.2362, 0.6477, 0.2362, 0.6364, 0.2362, 0.7727, 0.07873, 0.7613, 0.09851, 0.757, 0.1061, 0.7605, 0.09997, 0.7684, 0.0862, 0.6364, 0.2362, 0.6477, 0.2362, 0.6477, 0.2362, 0.6364, 0.2362, 0.6364, 0.2362, 0.6477, 0.2362, 0.6477, 0.2362, 0.6364, 0.2362, 0.6364, 0.2362, 0.6477, 0.2362, 0.6477, 0.2362, 0.6364, 0.2362, 0.6477, 0.246, 0.6364, 0.2411, 0.625, 0.246, 0.6364, 0.2559, 0.6364, 0.2559, 0.625, 0.246, 0.6023, 0.2559, 0.6136, 0.2756, 0.5836, 0.2489, 0.5762, 0.2362, 0.5, 0.2362, 0.5455, 0.3149, 0.6591, 0.2362, 0.6477, 0.2362, 0.6364, 0.2411, 0.6477, 0.246, 0.7085, 0.1899, 0.7273, 0.1575, 0.7273, 0.1575, 0.7073, 0.192, 0.6477, 0.2362, 0.6364, 0.2362, 0.625, 0.2362, 0.6364, 0.2411, 0.6136, 0.2362, 0.625, 0.2362, 0.625, 0.2362, 0.6136, 0.2362, 0.6136, 0.2362, 0.625, 0.2362, 0.625, 0.2362, 0.6136, 0.2362, 0.6136, 0.2362, 0.625, 0.2362, 0.625, 0.2362, 0.6136, 0.2362, 0.5682, 0.1968, 0.5873, 0.23, 0.5873, 0.23, 0.5682, 0.1968, 0.6136, 0.2362, 0.625, 0.2362, 0.625, 0.2362, 0.6136, 0.2362, 0.6136, 0.2362, 0.625, 0.2362, 0.625, 0.2362, 0.6136, 0.2362, 0.7085, 0.1899, 0.6898, 0.2223, 0.6965, 0.2362, 0.7346, 0.2362, 0.6091, 0.07873, 0.5909, 0.07873, 0.5957, 0.07873, 0.6044, 0.07873, 0.6092, 0.07873, 0.6091, 0.07873, 0.6044, 0.07873, 0.6045, 0.07873, 0.5909, 0.07873, 0.5909, 0.07873, 0.5918, 0.07873, 0.5957, 0.07873, 0.5957, 0.07873, 0.7727, 0.07873, 0.7727, 0.07873, 0.7684, 0.0862, 0.7684, 0.08619, 0.7562, 0.1074, 0.7727, 0.07873, 0.7684, 0.08619, 0.7605, 0.09996, 0.5918, 0.07873, 0.5966, 0.07873, 0.6093, 0.07873, 0.6045, 0.07873, 0.5957, 0.07873, 0.7562, 0.1074, 0.7727, 0.07873, 0.7683, 0.08635, 0.7606, 0.09975, 0.7562, 0.1074, 0.7562, 0.1074, 0.7606, 0.09975, 0.7606, 0.09975, 0.7727, 0.07873, 0.7562, 0.1074, 0.7606, 0.09975, 0.7683, 0.08635, 0.6053, 0.07873, 0.5945, 0.07873, 0.5957, 0.07873, 0.6041, 0.07873, 0.6053, 0.07873, 0.6053, 0.07873, 0.6041, 0.07873, 0.6041, 0.07873, 0.5945, 0.07873, 0.6053, 0.07873, 0.6041, 0.07873, 0.5957, 0.07873, 0.597, 0.07873, 0.597, 0.07873, 0.5975, 0.07873, 0.5975, 0.07873, 0.7672, 0.08833, 0.7672, 0.08833, 0.7668, 0.08905, 0.7668, 0.08905, 0.7618, 0.09765, 0.7671, 0.08844, 0.7667, 0.08914, 0.7622, 0.09695, 0.597, 0.07873, 0.597, 0.07873, 0.5974, 0.07873, 0.5974, 0.07873, 0.6477, 0.2362, 0.6591, 0.2362, 0.6591, 0.2362, 0.6477, 0.2362, 0.6028, 0.07873, 0.6028, 0.07873, 0.6023, 0.07873, 0.6023, 0.07873, 0.6028, 0.07873, 0.597, 0.07873, 0.5974, 0.07873, 0.6023, 0.07873, 0.597, 0.07873, 0.6028, 0.07873, 0.6023, 0.07873, 0.5974, 0.07873, 0.7671, 0.08845, 0.7618, 0.09765, 0.7622, 0.09695, 0.7667, 0.08914, 0.7618, 0.09765, 0.7618, 0.09765, 0.7622, 0.09695, 0.7622, 0.09695, 0.7671, 0.08845, 0.7671, 0.08845, 0.7667, 0.08914, 0.7667, 0.08914, 0.6031, 0.07873, 0.6031, 0.07873, 0.6026, 0.07873, 0.6026, 0.07873, 0.6031, 0.07873, 0.597, 0.07873, 0.5975, 0.07873, 0.6026, 0.07873, 0.597, 0.07873, 0.6031, 0.07873, 0.6027, 0.07873, 0.5975, 0.07873, 0.7617, 0.09782, 0.7617, 0.09782, 0.7621, 0.09711, 0.7621, 0.09711, 0.7617, 0.09782, 0.7672, 0.08833, 0.7668, 0.08905, 0.7621, 0.09711, 0.5909, 0.07873, 0.6089, 0.07873, 0.6065, 0.07873, 0.5933, 0.07873, 0.6089, 0.07873, 0.6088, 0.07873, 0.6064, 0.07873, 0.6065, 0.07873, 0.6088, 0.07873, 0.5909, 0.07873, 0.5933, 0.07873, 0.6064, 0.07873, 0.5909, 0.07873, 0.5909, 0.07873, 0.5933, 0.07873, 0.5933, 0.07873, 0.5933, 0.07873, 0.6065, 0.07873, 0.6053, 0.07873, 0.5945, 0.07873, 0.6065, 0.07873, 0.6064, 0.07873, 0.6053, 0.07873, 0.6053, 0.07873, 0.6064, 0.07873, 0.5933, 0.07873, 0.5945, 0.07873, 0.6053, 0.07873, 0.5933, 0.07873, 0.5933, 0.07873, 0.5945, 0.07873, 0.5945, 0.07873, 0.7621, 0.09711, 0.7668, 0.08905, 0.7668, 0.08905, 0.7668, 0.08905, 0.7621, 0.09712, 0.7621, 0.09711, 0.6026, 0.07873, 0.5975, 0.07873, 0.5975, 0.07873, 0.6027, 0.07873, 0.7622, 0.09695, 0.7622, 0.09695, 0.7667, 0.08914, 0.7667, 0.08914, 0.6023, 0.07873, 0.5974, 0.07873, 0.5974, 0.07873, 0.6023, 0.07873, 0.7672, 0.08833, 0.7617, 0.09783, 0.7621, 0.09712, 0.7668, 0.08905, 0.7606, 0.09975, 0.7606, 0.09975, 0.7614, 0.09835, 0.7614, 0.09835, 0.7683, 0.08635, 0.7606, 0.09975, 0.7614, 0.09835, 0.7675, 0.08775, 0.7606, 0.09975, 0.7683, 0.08635, 0.7675, 0.08775, 0.7614, 0.09835, 0.7675, 0.08775, 0.7675, 0.08775, 0.7671, 0.08845, 0.7671, 0.08845, 0.7614, 0.09835, 0.7614, 0.09835, 0.7618, 0.09765, 0.7618, 0.09765, 0.7675, 0.08775, 0.7614, 0.09835, 0.7618, 0.09765, 0.7671, 0.08845, 0.7614, 0.09835, 0.7675, 0.08775, 0.7671, 0.08844, 0.7618, 0.09765, 0.5957, 0.07873, 0.6041, 0.07873, 0.6032, 0.07873, 0.5966, 0.07873, 0.6041, 0.07873, 0.5957, 0.07873, 0.5966, 0.07873, 0.6032, 0.07873, 0.6041, 0.07873, 0.6041, 0.07873, 0.6032, 0.07873, 0.6032, 0.07873, 0.5957, 0.07873, 0.5957, 0.07873, 0.5966, 0.07873, 0.5966, 0.07873, 0.5966, 0.07873, 0.6032, 0.07873, 0.6028, 0.07873, 0.597, 0.07873, 0.6032, 0.07873, 0.5966, 0.07873, 0.597, 0.07873, 0.6028, 0.07873, 0.6032, 0.07873, 0.6032, 0.07873, 0.6028, 0.07873, 0.6028, 0.07873, 0.5966, 0.07873, 0.5966, 0.07873, 0.597, 0.07873, 0.597, 0.07873, 0.7684, 0.0862, 0.7605, 0.09997, 0.7613, 0.09854, 0.7676, 0.08762, 0.7605, 0.09996, 0.7684, 0.08619, 0.7676, 0.08762, 0.7613, 0.09853, 0.7605, 0.09996, 0.7605, 0.09996, 0.7613, 0.09853, 0.7613, 0.09854, 0.7684, 0.08619, 0.7684, 0.0862, 0.7676, 0.08762, 0.7676, 0.08762, 0.7676, 0.08762, 0.7613, 0.09854, 0.7617, 0.09783, 0.7672, 0.08833, 0.7613, 0.09853, 0.7676, 0.08762, 0.7672, 0.08833, 0.7617, 0.09782, 0.7613, 0.09854, 0.7613, 0.09853, 0.7617, 0.09782, 0.7617, 0.09782, 0.7676, 0.08762, 0.7676, 0.08762, 0.7672, 0.08833, 0.7672, 0.08833, 0.5957, 0.07873, 0.6045, 0.07873, 0.6036, 0.07873, 0.5966, 0.07873, 0.6044, 0.07873, 0.5957, 0.07873, 0.5966, 0.07873, 0.6035, 0.07873, 0.6045, 0.07873, 0.6044, 0.07873, 0.6035, 0.07873, 0.6035, 0.07873, 0.5957, 0.07873, 0.5957, 0.07873, 0.5966, 0.07873, 0.5966, 0.07873, 0.5966, 0.07873, 0.6036, 0.07873, 0.6031, 0.07873, 0.597, 0.07873, 0.6035, 0.07873, 0.5966, 0.07873, 0.597, 0.07873, 0.6031, 0.07873, 0.6035, 0.07873, 0.6035, 0.07873, 0.6031, 0.07873, 0.6031, 0.07873, 0.5966, 0.07873, 0.5966, 0.07873, 0.597, 0.07873, 0.597, 0.07873, 0.7613, 0.09851, 0.7588, 0.1028, 0.7563, 0.1071, 0.757, 0.1061, 0.5909, 0.07873, 0.591, 0.07873, 0.5911, 0.07873, 0.5918, 0.07873, 0.6031, 0.2324, 0.6137, 0.2323, 0.6137, 0.2283, 0.6064, 0.2286, 0.6364, 0.2362, 0.642, 0.2362, 0.642, 0.2362, 0.6364, 0.2362, 0.7047, 0.1898, 0.7265, 0.1537, 0.7257, 0.1499, 0.7031, 0.186, 0.5999, 0.2362, 0.6136, 0.2362, 0.6136, 0.2362, 0.5999, 0.2362, 0.7265, 0.1537, 0.7538, 0.103, 0.7514, 0.09851, 0.7257, 0.1499, 0.531, 0.1029, 0.5484, 0.1537, 0.5513, 0.1499, 0.5455, 0.09848, 0.6481, 0.2322, 0.6595, 0.2323, 0.6599, 0.2283, 0.6484, 0.2282, 0.6423, 0.2322, 0.6481, 0.2322, 0.6484, 0.2282, 0.6426, 0.2282, 0.6137, 0.2323, 0.6251, 0.2322, 0.6253, 0.2282, 0.6137, 0.2283, 0.7063, 0.1937, 0.7273, 0.1575, 0.7273, 0.1575, 0.7063, 0.1937, 0.6251, 0.2322, 0.6309, 0.2322, 0.6311, 0.2282, 0.6253, 0.2282, 0.6423, 0.2322, 0.6426, 0.2282, 0.6426, 0.2282, 0.6423, 0.2322, 0.6309, 0.2322, 0.6307, 0.2362, 0.6307, 0.2362, 0.6309, 0.2322, 0.6423, 0.2322, 0.6426, 0.2282, 0.6426, 0.2282, 0.6423, 0.2322, 0.6369, 0.2282, 0.6311, 0.2282, 0.6311, 0.2282, 0.6369, 0.2282, 0.6426, 0.2282, 0.6369, 0.2282, 0.6369, 0.2282, 0.6426, 0.2282, 0.6309, 0.2322, 0.6307, 0.2362, 0.6307, 0.2362, 0.6309, 0.2322, 0.6307, 0.2362, 0.6364, 0.2362, 0.6364, 0.2362, 0.6307, 0.2362, 0.6364, 0.2362, 0.642, 0.2362, 0.642, 0.2362, 0.6364, 0.2362, 0.6307, 0.2362, 0.6364, 0.2362, 0.6364, 0.2362, 0.6307, 0.2362, 0.6426, 0.2282, 0.6369, 0.2282, 0.6369, 0.2282, 0.6426, 0.2282, 0.6307, 0.2362, 0.6364, 0.2362, 0.6364, 0.2362, 0.6307, 0.2362, 0.6364, 0.2362, 0.642, 0.2362, 0.642, 0.2362, 0.6364, 0.2362, 0.6369, 0.2282, 0.6311, 0.2282, 0.6311, 0.2282, 0.6369, 0.2282, 0.6309, 0.2322, 0.6307, 0.2362, 0.6307, 0.2362, 0.6309, 0.2322, 0.6423, 0.2322, 0.6426, 0.2282, 0.6426, 0.2282, 0.6423, 0.2322, 0.6369, 0.2282, 0.6311, 0.2282, 0.6311, 0.2282, 0.6369, 0.2282, 0.6423, 0.2322, 0.6426, 0.2282, 0.6426, 0.2282, 0.6423, 0.2322, 0.6309, 0.2322, 0.6307, 0.2362, 0.6307, 0.2362, 0.6309, 0.2322, 0.6426, 0.2282, 0.6369, 0.2282, 0.6369, 0.2282, 0.6426, 0.2282, 0.6369, 0.2282, 0.6311, 0.2282, 0.6311, 0.2282, 0.6369, 0.2282, 0.6364, 0.2362, 0.642, 0.2362, 0.642, 0.2362, 0.6364, 0.2362, 0.6426, 0.2282, 0.6369, 0.2282, 0.6369, 0.2282, 0.6426, 0.2282, 0.6307, 0.2362, 0.6364, 0.2362, 0.6364, 0.2362, 0.6307, 0.2362, 0.6364, 0.2362, 0.642, 0.2362, 0.642, 0.2362, 0.6364, 0.2362, 0.6369, 0.2282, 0.6311, 0.2282, 0.6311, 0.2282, 0.6369, 0.2282, 0.6309, 0.2322, 0.6307, 0.2362, 0.6307, 0.2362, 0.6309, 0.2322, 0.6423, 0.2322, 0.6426, 0.2282, 0.6426, 0.2282, 0.6423, 0.2322, 0.6423, 0.2322, 0.6426, 0.2282, 0.6426, 0.2282, 0.6423, 0.2322, 0.6309, 0.2322, 0.6307, 0.2362, 0.6307, 0.2362, 0.6309, 0.2322, 0.6426, 0.2282, 0.6369, 0.2282, 0.6369, 0.2282, 0.6426, 0.2282, 0.6307, 0.2362, 0.6364, 0.2362, 0.6364, 0.2362, 0.6307, 0.2362, 0.6426, 0.2282, 0.6369, 0.2282, 0.6369, 0.2282, 0.6426, 0.2282, 0.6307, 0.2362, 0.6364, 0.2362, 0.6364, 0.2362, 0.6307, 0.2362, 0.6364, 0.2362, 0.642, 0.2362, 0.642, 0.2362, 0.6364, 0.2362, 0.6369, 0.2282, 0.6311, 0.2282, 0.6311, 0.2282, 0.6369, 0.2282, 0.6426, 0.2282, 0.6369, 0.2282, 0.6369, 0.2282, 0.6426, 0.2282, 0.5966, 0.07873, 0.5966, 0.07873, 0.597, 0.07873, 0.597, 0.07873, 0.6032, 0.07873, 0.6032, 0.07873, 0.6028, 0.07873, 0.6028, 0.07873, 0.5957, 0.07873, 0.5957, 0.07873, 0.5966, 0.07873, 0.5966, 0.07873, 0.6041, 0.07873, 0.6041, 0.07873, 0.6032, 0.07873, 0.6032, 0.07873, 0.7614, 0.09835, 0.7614, 0.09835, 0.7618, 0.09765, 0.7618, 0.09765, 0.7675, 0.08775, 0.7675, 0.08775, 0.7671, 0.08845, 0.7671, 0.08844, 0.7606, 0.09975, 0.7606, 0.09975, 0.7614, 0.09835, 0.7614, 0.09835, 0.6023, 0.07873, 0.5974, 0.07873, 0.5974, 0.07873, 0.6023, 0.07873, 0.7622, 0.09695, 0.7622, 0.09695, 0.7667, 0.08914, 0.7667, 0.08914, 0.5933, 0.07873, 0.5933, 0.07873, 0.5945, 0.07873, 0.5945, 0.07873, 0.6065, 0.07873, 0.6065, 0.07873, 0.6053, 0.07873, 0.6053, 0.07873, 0.5909, 0.07873, 0.5909, 0.07873, 0.5933, 0.07873, 0.5933, 0.07873, 0.6089, 0.07873, 0.6089, 0.07873, 0.6065, 0.07873, 0.6065, 0.07873, 0.7671, 0.08844, 0.7671, 0.08845, 0.7667, 0.08914, 0.7667, 0.08914, 0.7618, 0.09765, 0.7618, 0.09765, 0.7622, 0.09695, 0.7622, 0.09695, 0.6028, 0.07873, 0.6028, 0.07873, 0.6023, 0.07873, 0.6023, 0.07873, 0.597, 0.07873, 0.597, 0.07873, 0.5974, 0.07873, 0.5974, 0.07873, 0.6053, 0.07873, 0.6053, 0.07873, 0.6041, 0.07873, 0.6041, 0.07873, 0.7562, 0.1074, 0.7562, 0.1074, 0.7606, 0.09975, 0.7606, 0.09975, 0.6136, 0.2362, 0.625, 0.2362, 0.625, 0.2362, 0.6136, 0.2362, 0.6364, 0.2362, 0.6477, 0.2362, 0.6477, 0.2362, 0.6364, 0.2362, 0.6477, 0.2362, 0.6591, 0.2362, 0.6591, 0.2362, 0.6477, 0.2362, 0.5999, 0.2362, 0.6136, 0.2362, 0.6136, 0.2362, 0.5999, 0.2362, 0.5945, 0.07873, 0.5945, 0.07873, 0.5957, 0.07873, 0.5957, 0.07873, 0.7683, 0.08635, 0.7683, 0.08635, 0.7675, 0.08775, 0.7675, 0.08775, 0.5165, 0.1074, 0.5455, 0.1575, 0.5455, 0.1575, 0.5165, 0.1074, 0.6636, 0.07873, 0.6364, 0.07873, 0.6364, 0.07873, 0.6635, 0.07873, 0.6, 0.2362, 0.6136, 0.2362, 0.6136, 0.2362, 0.5999, 0.2362, 0.6591, 0.2362, 0.6727, 0.2362, 0.6728, 0.2362, 0.6591, 0.2362, 0.6591, 0.2362, 0.6729, 0.2362, 0.6729, 0.2362, 0.6591, 0.2362, 0.625, 0.2362, 0.6364, 0.2362, 0.6364, 0.2362, 0.625, 0.2362, 0.6364, 0.07873, 0.6088, 0.07873, 0.6089, 0.07873, 0.6364, 0.07873, 0.7727, 0.07873, 0.7727, 0.07873, 0.7683, 0.08635, 0.7683, 0.08635, 0.7273, 0.1575, 0.7562, 0.1074, 0.7562, 0.1074, 0.7273, 0.1575, 0.757, 0.1061, 0.7562, 0.1074, 0.7562, 0.1074, 0.7605, 0.09996, 0.7605, 0.09997, 0.7605, 0.09997, 0.7605, 0.09996, 0.7613, 0.09854, 0.7613, 0.09854, 0.7613, 0.09854, 0.7613, 0.09854, 0.7617, 0.09782, 0.7617, 0.09783, 0.7617, 0.09783, 0.7617, 0.09782, 0.7621, 0.09711, 0.7621, 0.09712, 0.6477, 0.2362, 0.6591, 0.2362, 0.6591, 0.2362, 0.6477, 0.2362, 0.6595, 0.2323, 0.67, 0.2324, 0.6672, 0.2286, 0.6599, 0.2283, 0.6591, 0.2362, 0.6729, 0.2362, 0.6728, 0.2362, 0.6591, 0.2362, 0.5712, 0.1931, 0.5902, 0.226, 0.5931, 0.222, 0.5742, 0.1894, 0.5999, 0.2362, 0.6136, 0.2362, 0.6136, 0.2362, 0.5999, 0.2362, 0.5166, 0.1074, 0.5455, 0.1575, 0.5455, 0.1575, 0.5166, 0.1074, 0.6136, 0.2362, 0.625, 0.2362, 0.625, 0.2362, 0.6136, 0.2362, 0.625, 0.2362, 0.6364, 0.2362, 0.6364, 0.2362, 0.625, 0.2362, 0.6364, 0.2362, 0.6477, 0.2362, 0.6477, 0.2362, 0.6364, 0.2362, 0.7273, 0.1575, 0.7562, 0.1074, 0.7562, 0.1074, 0.7273, 0.1575, 0.5966, 0.07873, 0.5966, 0.07873, 0.597, 0.07873, 0.597, 0.07873, 0.6036, 0.07873, 0.6035, 0.07873, 0.6031, 0.07873, 0.6031, 0.07873, 0.5957, 0.07873, 0.5957, 0.07873, 0.5966, 0.07873, 0.5966, 0.07873, 0.6045, 0.07873, 0.6045, 0.07873, 0.6035, 0.07873, 0.6036, 0.07873, 0.7676, 0.08762, 0.7676, 0.08762, 0.7672, 0.08833, 0.7672, 0.08833, 0.7684, 0.08619, 0.7684, 0.08619, 0.7676, 0.08762, 0.7676, 0.08762, 0.6026, 0.07873, 0.5975, 0.07873, 0.5975, 0.07873, 0.6026, 0.07873, 0.6031, 0.07873, 0.6031, 0.07873, 0.6026, 0.07873, 0.6027, 0.07873, 0.7672, 0.08833, 0.7672, 0.08833, 0.7668, 0.08905, 0.7668, 0.08905, 0.597, 0.07873, 0.597, 0.07873, 0.5975, 0.07873, 0.5975, 0.07873, 0.7727, 0.07873, 0.7727, 0.07873, 0.7684, 0.08619, 0.7684, 0.08619, 0.6093, 0.07873, 0.6092, 0.07873, 0.6045, 0.07873, 0.6045, 0.07873, 0.6093, 0.07873, 0.6364, 0.1114, 0.6364, 0.09506, 0.6092, 0.07873, 0.6364, 0.1114, 0.7407, 0.07873, 0.702, 0.07873, 0.6364, 0.09506, 0.6898, 0.2223, 0.6782, 0.2424, 0.6735, 0.2506, 0.6892, 0.2489, 0.6965, 0.2362, 0.6898, 0.2223, 0.6898, 0.2224, 0.6664, 0.2362, 0.6664, 0.2362, 0.6727, 0.2362, 0.6664, 0.2362, 0.6898, 0.2224, 0.6874, 0.2265, 0.6728, 0.2362, 0.6727, 0.2362, 0.6874, 0.2265, 0.6872, 0.2268, 0.6729, 0.2362, 0.6729, 0.2362, 0.6874, 0.2266, 0.6854, 0.23, 0.6729, 0.2362, 0.6728, 0.2362, 0.6874, 0.2266, 0.6874, 0.2266, 0.67, 0.2324, 0.6728, 0.2362, 0.6854, 0.23, 0.683, 0.226, 0.6728, 0.2362, 0.6729, 0.2362, 0.6854, 0.23, 0.6854, 0.23, 0.6728, 0.2362, 0.6728, 0.2362, 0.6872, 0.2268, 0.6874, 0.2266, 0.6728, 0.2362, 0.6728, 0.2362, 0.6854, 0.23, 0.6854, 0.23, 0.7085, 0.1899, 0.7273, 0.1575, 0.7273, 0.1575, 0.7085, 0.1899, 0.6854, 0.23, 0.7063, 0.1937, 0.7063, 0.1937, 0.6854, 0.23, 0.683, 0.226, 0.7047, 0.1898, 0.7031, 0.186, 0.6806, 0.222, 0.7273, 0.1575, 0.7085, 0.1899, 0.7346, 0.2362, 0.7727, 0.2362, 0.6898, 0.2224, 0.7085, 0.1899, 0.7073, 0.192, 0.6874, 0.2265, 0.6874, 0.2266, 0.7073, 0.192, 0.7063, 0.1937, 0.6854, 0.23, 0.6874, 0.2266, 0.7073, 0.192, 0.7073, 0.192, 0.6874, 0.2266, 0.6854, 0.23, 0.7063, 0.1937, 0.7063, 0.1937, 0.6854, 0.23, 0.6872, 0.2268, 0.7073, 0.1921, 0.7073, 0.192, 0.6874, 0.2266, 0.6874, 0.2265, 0.7073, 0.192, 0.7073, 0.1921, 0.6872, 0.2268, 0.7727, 0.2362, 0.7346, 0.2362, 0.7082, 0.2819, 0.7273, 0.3149, 0.5455, 0.1575, 0.5682, 0.1968, 0.5682, 0.1968, 0.5455, 0.1575, 0.5455, 0.1575, 0.5682, 0.1968, 0.5682, 0.1968, 0.5455, 0.1575, 0.5484, 0.1537, 0.5712, 0.1931, 0.5742, 0.1894, 0.5513, 0.1499, 0.5455, 0.1575, 0.5682, 0.1968, 0.5682, 0.1968, 0.5455, 0.1575, 0.5455, 0.1575, 0.5682, 0.1968, 0.5682, 0.1968, 0.5455, 0.1575, 0.5455, 0.1575, 0.5682, 0.1968, 0.5682, 0.1968, 0.5455, 0.1575, 0.5455, 0.1575, 0.5682, 0.1968, 0.5682, 0.1968, 0.5455, 0.1575, 0.5455, 0.1575, 0.5682, 0.1968, 0.5682, 0.1968, 0.5455, 0.1575, 0.5455, 0.1575, 0.5682, 0.1968, 0.5682, 0.1968, 0.5455, 0.1575, 0.6063, 0.2362, 0.5853, 0.2362, 0.5762, 0.2362, 0.5836, 0.2489, 0.5992, 0.2506, 0.5829, 0.2224, 0.5829, 0.2223, 0.6063, 0.2362, 0.6063, 0.2362, 0.6063, 0.2362, 0.6, 0.2362, 0.5853, 0.2265, 0.5829, 0.2224, 0.5999, 0.2362, 0.5999, 0.2362, 0.5854, 0.2266, 0.5854, 0.2266, 0.5999, 0.2362, 0.5999, 0.2362, 0.5854, 0.2266, 0.5853, 0.2265, 0.5999, 0.2362, 0.5999, 0.2362, 0.5873, 0.23, 0.5854, 0.2266, 0.6031, 0.2324, 0.6064, 0.2286, 0.5931, 0.222, 0.5902, 0.226, 0.5999, 0.2362, 0.5999, 0.2362, 0.5873, 0.23, 0.5873, 0.23, 0.6, 0.2362, 0.5999, 0.2362, 0.5853, 0.2265, 0.5853, 0.2265, 0.5999, 0.2362, 0.5999, 0.2362, 0.5873, 0.23, 0.5873, 0.23, 0.5682, 0.1968, 0.5829, 0.2223, 0.5829, 0.2224, 0.5682, 0.1968, 0.5909, 0.07873, 0.5909, 0.07873, 0.5957, 0.07873, 0.5957, 0.07873, 0.6854, 0.23, 0.7063, 0.1937, 0.7047, 0.1898, 0.683, 0.226, 0.6672, 0.2286, 0.67, 0.2324, 0.683, 0.226, 0.6806, 0.222, 0.6591, 0.2362, 0.6728, 0.2362, 0.67, 0.2324, 0.6595, 0.2323, 0.642, 0.2362, 0.6423, 0.2322, 0.6423, 0.2322, 0.642, 0.2362, 0.642, 0.2362, 0.6423, 0.2322, 0.6423, 0.2322, 0.642, 0.2362, 0.642, 0.2362, 0.6423, 0.2322, 0.6423, 0.2322, 0.642, 0.2362, 0.642, 0.2362, 0.6423, 0.2322, 0.6423, 0.2322, 0.642, 0.2362, 0.642, 0.2362, 0.6423, 0.2322, 0.6423, 0.2322, 0.642, 0.2362, 0.642, 0.2362, 0.6423, 0.2322, 0.6423, 0.2322, 0.642, 0.2362, 0.642, 0.2362, 0.6477, 0.2362, 0.6481, 0.2322, 0.6423, 0.2322, 0.6477, 0.2362, 0.6591, 0.2362, 0.6595, 0.2323, 0.6481, 0.2322, 0.7273, 0.1575, 0.7562, 0.1074, 0.7538, 0.103, 0.7265, 0.1537, 0.7063, 0.1937, 0.7273, 0.1575, 0.7265, 0.1537, 0.7047, 0.1898, 0.5999, 0.2362, 0.6031, 0.2324, 0.5902, 0.226, 0.5873, 0.23, 0.5455, 0.1575, 0.5682, 0.1968, 0.5712, 0.1931, 0.5484, 0.1537, 0.5682, 0.1968, 0.5873, 0.23, 0.5902, 0.226, 0.5712, 0.1931, 0.6311, 0.2282, 0.6309, 0.2322, 0.6309, 0.2322, 0.6311, 0.2282, 0.6311, 0.2282, 0.6309, 0.2322, 0.6309, 0.2322, 0.6311, 0.2282, 0.6311, 0.2282, 0.6309, 0.2322, 0.6309, 0.2322, 0.6311, 0.2282, 0.6311, 0.2282, 0.6309, 0.2322, 0.6309, 0.2322, 0.6311, 0.2282, 0.6311, 0.2282, 0.6309, 0.2322, 0.6309, 0.2322, 0.6311, 0.2282, 0.6311, 0.2282, 0.6309, 0.2322, 0.6309, 0.2322, 0.6311, 0.2282, 0.625, 0.2362, 0.6307, 0.2362, 0.6309, 0.2322, 0.6251, 0.2322, 0.6136, 0.2362, 0.625, 0.2362, 0.6251, 0.2322, 0.6137, 0.2323, 0.5166, 0.1074, 0.5455, 0.1575, 0.5484, 0.1537, 0.531, 0.1029, 0.5999, 0.2362, 0.6136, 0.2362, 0.6137, 0.2323, 0.6031, 0.2324, 0.6307, 0.2362, 0.6364, 0.2362, 0.642, 0.2362, 0.6423, 0.2322, 0.6426, 0.2282, 0.6369, 0.2282, 0.6311, 0.2282, 0.6309, 0.2322, 0.6309, 0.2322, 0.6307, 0.2362, 0.6307, 0.2362, 0.6309, 0.2322, 0.6364, 0.2362, 0.642, 0.2362, 0.642, 0.2362, 0.6364, 0.2362, 0.6369, 0.2282, 0.6311, 0.2282, 0.6311, 0.2282, 0.6369, 0.2282, 0.642, 0.2362, 0.6423, 0.2322, 0.6423, 0.2322, 0.642, 0.2362, 0.6307, 0.2362, 0.6364, 0.2362, 0.6364, 0.2362, 0.6307, 0.2362, 0.6423, 0.2322, 0.6426, 0.2282, 0.6426, 0.2282, 0.6423, 0.2322, 0.6311, 0.2282, 0.6309, 0.2322, 0.6309, 0.2322, 0.6311, 0.2282, 0.5844, 0.104, 0.6364, 0.1114, 0.6093, 0.07873, 0.6615, 0.1758, 0.6366, 0.1698, 0.6367, 0.199, 0.6524, 0.2072, 0.7049, 0.1477, 0.6865, 0.1819, 0.7031, 0.186, 0.7257, 0.1499, 0.7514, 0.09851, 0.7049, 0.1477, 0.7257, 0.1499, 0.7407, 0.07873, 0.6364, 0.1114, 0.7018, 0.1041, 0.6253, 0.2282, 0.6311, 0.2282, 0.6369, 0.2282, 0.6367, 0.199, 0.6211, 0.2072, 0.6211, 0.2072, 0.6367, 0.199, 0.6366, 0.1698, 0.6129, 0.1772, 0.6129, 0.1772, 0.6366, 0.1698, 0.6365, 0.1406, 0.6012, 0.1445, 0.6012, 0.1445, 0.6365, 0.1406, 0.6364, 0.1114, 0.5844, 0.104, 0.6733, 0.1444, 0.6615, 0.1758, 0.6865, 0.1819, 0.7049, 0.1477, 0.7031, 0.186, 0.6865, 0.1819, 0.6715, 0.2172, 0.6806, 0.222, 0.6806, 0.222, 0.6715, 0.2172, 0.6672, 0.2286, 0.7018, 0.1041, 0.6733, 0.1444, 0.7049, 0.1477, 0.7514, 0.09851, 0.6364, 0.1114, 0.6365, 0.1406, 0.6733, 0.1444, 0.7018, 0.1041, 0.6365, 0.1406, 0.6366, 0.1698, 0.6615, 0.1758, 0.6733, 0.1444, 0.6865, 0.1819, 0.6615, 0.1758, 0.6524, 0.2072, 0.6715, 0.2172, 0.6715, 0.2172, 0.6524, 0.2072, 0.6484, 0.2282, 0.6599, 0.2283, 0.6672, 0.2286, 0.7514, 0.09851, 0.7407, 0.07873, 0.7018, 0.1041, 0.5712, 0.1477, 0.6012, 0.1445, 0.5844, 0.104, 0.5455, 0.09848, 0.5894, 0.1846, 0.6129, 0.1772, 0.6012, 0.1445, 0.5712, 0.1477, 0.6022, 0.2172, 0.6211, 0.2072, 0.6129, 0.1772, 0.5894, 0.1846, 0.6064, 0.2286, 0.6022, 0.2172, 0.5931, 0.222, 0.5455, 0.09848, 0.5844, 0.104, 0.6093, 0.07873, 0.5742, 0.1894, 0.5894, 0.1846, 0.5712, 0.1477, 0.5513, 0.1499, 0.5931, 0.222, 0.6022, 0.2172, 0.5894, 0.1846, 0.5742, 0.1894, 0.6137, 0.2283, 0.6253, 0.2282, 0.6211, 0.2072, 0.6022, 0.2172, 0.6064, 0.2286, 0.5513, 0.1499, 0.5712, 0.1477, 0.5455, 0.09848])
me_icosphere.use_remesh_preserve_volume = False
me_icosphere.use_remesh_preserve_attributes = False
me_icosphere.use_mirror_vertex_groups = False
me_icosphere.update()
arm_armature = bpy.data.armatures.new('Armature')  # bones are not reproduced

# ---- objects
ob_fox = bpy.data.objects.new('Fox', me_icosphere)
ob_armature = bpy.data.objects.new('Armature', arm_armature)

# ---- transforms, parenting, visibility, modifiers, constraints
ob_fox.parent = ob_armature
ob_fox.location = (2.457, 8.004e-07, 2.59)
ob_fox.rotation_euler = (0.0, -0.0, -3.142)
ob_fox.lineart.crease_threshold = 0.0
_vg = ob_fox.vertex_groups.new(name='Hind')
for _i, _w in zip([20, 50, 54, 56, 57, 58, 59, 60, 61, 62, 63, 64, 65, 67, 71, 72, 73, 92, 93, 94, 95, 96, 97, 98, 99, 101, 102, 104, 105, 106, 110, 118, 119, 120, 126, 127, 128, 133, 137, 138, 217, 218, 221, 222, 229, 230, 231, 232, 233, 234, 235, 236, 237, 238, 275, 279, 284, 285, 286, 287, 315, 316, 319, 320, 321, 323, 346, 347, 348, 349, 350, 351, 352, 353, 354, 355, 356, 357, 358, 359, 360, 361, 365, 366, 367, 368, 369, 370, 371, 381, 382, 383, 384, 385, 386, 387, 388, 389, 390, 391, 392, 393, 394, 395, 398, 399, 400, 407, 408, 411, 412, 413, 420, 421, 422, 431, 432, 433, 434, 435, 436, 437, 438, 439, 440, 441, 442, 443, 444, 445, 446, 447], [0.003709, 0.1324, 0.07371, 0.808, 0.6893, 0.6232, 0.6177, 0.1398, 0.01418, 0.1071, 0.1103, 0.03693, 0.7432, 0.03771, 0.6959, 0.1178, 0.5487, 0.6419, 0.6125, 0.6234, 0.66, 0.0299, 0.05507, 0.05106, 0.02885, 0.01442, 0.01476, 0.7551, 0.141, 0.8011, 0.2385, 0.808, 0.1423, 0.7601, 0.809, 0.1406, 0.7501, 0.806, 0.7498, 0.1399, 0.3197, 0.3418, 0.07094, 0.1073, 0.3556, 0.3602, 0.1607, 0.1856, 0.1728, 0.169, 0.06595, 0.0557, 0.0717, 0.04988, 0.04888, 0.02034, 0.05001, 0.05048, 0.04954, 0.04907, 0.6096, 0.539, 0.6031, 0.5479, 0.4586, 0.4256, 0.8042, 0.7996, 0.1449, 0.1448, 0.7317, 0.7632, 0.4318, 0.5369, 0.499, 0.6064, 0.0495, 0.05127, 0.6761, 0.6648, 0.02954, 0.03317, 0.7115, 0.1327, 0.07852, 0.04086, 0.04899, 0.02104, 0.008769, 0.7905, 0.7717, 0.1415, 0.1427, 0.7538, 0.7259, 0.531, 0.4697, 0.4989, 0.4107, 0.04748, 0.05051, 0.6468, 0.6466, 0.03241, 0.3307, 0.1042, 0.06545, 0.4562, 0.5689, 0.1005, 0.3129, 0.05887, 0.04534, 0.4292, 0.5144, 0.4983, 0.3713, 0.5602, 0.5357, 0.1035, 0.005532, 0.549, 0.2467, 0.1004, 0.0376, 0.5295, 0.239, 0.0983, 0.03632, 0.5097, 0.1036, 0.004957]): _vg.add([_i], _w, 'REPLACE')
_vg = ob_fox.vertex_groups.new(name='HindLeg_R')
for _i, _w in zip([59, 62, 67, 71, 73, 92, 93, 95, 100, 101, 104, 110, 111, 137, 147, 215, 216, 217, 218, 226, 227, 228, 233, 234, 317, 318, 319, 320, 323, 324, 365, 367, 368, 369, 371, 381, 382, 385, 386, 387, 388, 389, 390, 393, 394, 409, 410, 411, 412, 420, 421, 422, 431, 432, 433, 434, 435, 437, 438, 439, 440, 441, 442, 443, 444, 445, 446, 447], [0.1739, 0.003993, 0.9096, 0.05931, 0.1964, 0.135, 0.177, 0.00724, 0.8538, 0.9228, 0.05124, 0.2736, 0.8152, 0.01239, 0.01161, 0.8587, 0.8834, 0.1272, 0.08657, 0.2197, 0.3016, 0.1966, 0.05462, 0.0105, 0.9089, 0.2896, 0.06348, 0.01976, 0.2111, 0.9184, 0.1113, 0.8997, 0.9273, 0.912, 0.9581, 0.01407, 0.05294, 0.08886, 0.1584, 0.2497, 0.1563, 0.292, 0.1748, 0.2027, 0.1141, 0.2482, 0.8716, 0.004554, 0.1043, 0.9198, 0.1657, 0.2701, 0.199, 0.2652, 0.1005, 0.001574, 0.01486, 0.05329, 0.08869, 0.07998, 0.03954, 0.1695, 0.5975, 0.7507, 0.7818, 0.2554, 0.8238, 0.8945]): _vg.add([_i], _w, 'REPLACE')
_vg = ob_fox.vertex_groups.new(name='HindFoot_R')
for _i, _w in zip([67, 100, 101, 111, 145, 146, 147, 148, 174, 175, 205, 206, 207, 208, 209, 210, 211, 212, 215, 216, 226, 227, 228, 317, 318, 324, 325, 326, 329, 330, 333, 334, 335, 336, 409, 410, 444, 447], [0.01365, 0.1327, 0.01322, 0.1734, 0.9592, 0.9547, 0.9444, 0.9823, 0.01313, 0.08326, 0.7567, 0.7638, 0.8562, 0.7853, 0.1083, 0.06323, 0.2942, 0.0127, 0.1136, 0.09941, 0.7736, 0.6883, 0.7919, 0.07128, 0.704, 0.05059, 0.9637, 0.969, 0.01223, 0.1065, 0.8571, 0.7695, 0.1734, 0.2882, 0.7433, 0.1075, 0.0981, 0.03218]): _vg.add([_i], _w, 'REPLACE')
_vg = ob_fox.vertex_groups.new(name='HindToes_R')
for _i, _w in zip([173, 174, 175, 176, 207, 208, 210, 211, 212, 329, 330, 333, 334, 335, 336], [0.9874, 0.9552, 0.09072, 0.05814, 0.13, 0.1835, 0.9268, 0.03267, 0.9661, 0.9245, 0.7976, 0.09047, 0.1022, 0.7778, 0.6384]): _vg.add([_i], _w, 'REPLACE')
_vg = ob_fox.vertex_groups.new(name='Tail_Base')
for _i, _w in zip([20, 54, 56, 57, 58, 59, 60, 62, 64, 65, 67, 71, 92, 93, 94, 97, 100, 103, 104, 105, 106, 107, 110, 118, 119, 120, 126, 127, 128, 133, 137, 138, 145, 146, 159, 160, 163, 164, 166, 168, 175, 184, 190, 191, 193, 205, 208, 211, 213, 214, 215, 216, 217, 218, 221, 222, 223, 224, 225, 226, 227, 228, 229, 230, 231, 232, 233, 234, 235, 236, 237, 238, 239, 240, 241, 242, 243, 244, 245, 246, 247, 248, 249, 250, 251, 252, 253, 254, 255, 256, 257, 258, 259, 260, 261, 262, 263, 264, 265, 266, 267, 268, 275, 280, 284, 287, 295, 296, 298, 302, 304, 306, 309, 313, 315, 316, 317, 318, 319, 320, 321, 322, 323, 325, 334, 336, 346, 347, 350, 351, 352, 353, 354, 355, 358, 359, 360, 361, 365, 366, 367, 368, 369, 370, 371, 381, 382, 383, 384, 385, 386, 387, 388, 389, 390, 391, 392, 393, 394, 395, 396, 397, 398, 399, 400, 401, 402, 403, 404, 405, 407, 408, 409, 410, 411, 412, 413, 414, 415, 416, 417, 418, 420, 421, 422, 431, 432, 433, 434, 435, 436, 437, 438, 439, 440, 441, 442, 443, 444, 445, 446, 447], [0.0, 0.0, 0.0, 0.0, 0.0, 0.0, 0.0, 0.0, 0.0, 0.0, 0.0, 0.0, 0.0, 0.0, 0.0, 0.0, 0.0, 0.0, 0.0, 0.0, 0.0, 0.0, 0.0, 0.0, 0.0, 0.0, 0.0, 0.0, 0.0, 0.0, 0.0, 0.0, 0.0, 0.0, 0.0, 0.0, 0.0, 0.0, 0.0, 0.0, 0.0, 0.0, 0.0, 0.0, 0.0, 0.0, 0.0, 0.0, 0.0, 0.0, 0.0, 0.0, 0.0, 0.0, 0.0, 0.0, 0.0, 0.0, 0.0, 0.0, 0.0, 0.0, 0.0, 0.0, 0.0, 0.0, 0.0, 0.0, 0.0, 0.0, 0.0, 0.0, 0.9682, 0.9634, 0.9647, 0.9678, 0.9649, 0.9664, 0.9137, 0.9249, 0.9233, 0.9128, 0.9132, 0.9137, 0.7537, 0.7653, 0.7638, 0.7527, 0.7534, 0.7543, 0.2513, 0.2215, 0.2215, 0.2513, 0.2504, 0.2504, 0.0549, 0.04715, 0.04682, 0.05477, 0.05511, 0.05523, 0.0, 0.0, 0.0, 0.0, 0.0, 0.0, 0.0, 0.0, 0.0, 0.0, 0.0, 0.0, 0.0, 0.0, 0.0, 0.0, 0.0, 0.0, 0.0, 0.0, 0.0, 0.0, 0.0, 0.0, 0.0, 0.0, 0.0, 0.0, 0.0, 0.0, 0.0, 0.0, 0.0, 0.0, 0.0, 0.0, 0.0, 0.0, 0.0, 0.0, 0.0, 0.0, 0.0, 0.0, 0.0, 0.0, 0.0, 0.0, 0.0, 0.0, 0.0, 0.0, 0.0, 0.0, 0.0, 0.0, 0.0, 0.0, 0.0, 0.0, 0.0, 0.0, 0.0, 0.9744, 0.9358, 0.7817, 0.1993, 0.0264, 0.0, 0.0, 0.0, 0.0, 0.0, 0.0, 0.0, 0.9745, 0.936, 0.7818, 0.1994, 0.0264, 0.0, 0.0, 0.0, 0.0, 0.0, 0.0, 0.0, 0.0, 0.0, 0.0, 0.0, 0.0, 0.0, 0.0, 0.0, 0.0, 0.0, 0.0, 0.0, 0.0]): _vg.add([_i], _w, 'REPLACE')
_vg = ob_fox.vertex_groups.new(name='Tail_Fluff')
for _i, _w in zip([245, 246, 247, 248, 249, 250, 251, 252, 253, 254, 255, 256, 257, 258, 259, 260, 261, 262, 263, 264, 265, 266, 267, 268, 269, 270, 271, 272, 273, 274, 402, 403, 404, 405, 406, 415, 416, 417, 418, 419, 423, 424, 425, 426, 427, 428, 429, 430], [0.08289, 0.07073, 0.07289, 0.08421, 0.08354, 0.08266, 0.2451, 0.2334, 0.2351, 0.2462, 0.2455, 0.2445, 0.7483, 0.7781, 0.7782, 0.7484, 0.7492, 0.7492, 0.945, 0.9513, 0.9515, 0.9452, 0.9448, 0.9447, 0.9963, 0.9948, 0.9949, 0.9963, 0.9962, 0.9961, 0.0612, 0.2174, 0.8004, 0.9617, 0.9967, 0.06106, 0.2173, 0.8004, 0.9617, 0.9967, 0.9982, 0.9981, 0.9982, 0.9981, 0.9982, 0.9982, 0.9982, 0.9982]): _vg.add([_i], _w, 'REPLACE')
_vg = ob_fox.vertex_groups.new(name='HindLeg_L')
for _i, _w in zip([20, 54, 57, 58, 63, 64, 71, 73, 94, 95, 102, 103, 107, 110, 120, 128, 151, 213, 214, 223, 224, 225, 229, 230, 231, 232, 309, 313, 315, 316, 322, 323, 347, 350, 351, 352, 353, 354, 355, 358, 359, 360, 361, 395, 396, 397, 398, 407, 408, 431, 432, 433, 434, 435, 436, 437, 438, 439, 440, 441, 442, 443, 444, 445, 446, 447], [0.9625, 0.9077, 0.1403, 0.1791, 0.004499, 0.902, 0.05614, 0.1725, 0.1552, 0.117, 0.847, 0.8648, 0.62, 0.4327, 0.04609, 0.007577, 0.006226, 0.8754, 0.8498, 0.2501, 0.2046, 0.1703, 0.1158, 0.0773, 0.04702, 0.007858, 0.2867, 0.9043, 0.05803, 0.01115, 0.1973, 0.2317, 0.01041, 0.1583, 0.08503, 0.1555, 0.2629, 0.1351, 0.2033, 0.1846, 0.104, 0.9348, 0.9229, 0.928, 0.2286, 0.8634, 0.09203, 0.1446, 0.2335, 0.2069, 0.3089, 0.0918, 0.2338, 0.8285, 0.8884, 0.1588, 0.5955, 0.7719, 0.7291, 0.05096, 0.09633, 0.1129, 0.06783, 0.005823, 0.02488, 0.01168]): _vg.add([_i], _w, 'REPLACE')
_vg = ob_fox.vertex_groups.new(name='HindFoot_L')
for _i, _w in zip([64, 73, 102, 103, 107, 110, 149, 150, 151, 152, 169, 172, 197, 198, 199, 200, 201, 202, 203, 204, 213, 214, 223, 224, 225, 308, 309, 310, 311, 312, 313, 322, 323, 327, 328, 331, 332, 396, 397, 436, 439, 440], [0.02832, 0.04133, 0.1083, 0.1217, 0.3691, 0.01415, 0.9603, 0.9575, 0.9497, 0.9847, 0.006801, 0.1038, 0.7723, 0.7533, 0.7692, 0.8644, 0.2813, 0.0215, 0.1337, 0.06874, 0.1092, 0.1268, 0.7412, 0.7893, 0.8198, 0.9629, 0.7069, 0.7815, 0.2688, 0.09469, 0.07658, 0.7729, 0.1084, 0.9845, 0.02199, 0.8607, 0.1741, 0.7642, 0.1185, 0.0576, 0.01535, 0.1771]): _vg.add([_i], _w, 'REPLACE')
_vg = ob_fox.vertex_groups.new(name='HindToes_L')
for _i, _w in zip([169, 170, 171, 172, 199, 200, 201, 202, 204, 310, 311, 312, 328, 331, 332], [0.9602, 1.011, 0.03353, 0.1248, 0.1953, 0.1227, 0.06263, 0.9643, 0.9204, 0.1224, 0.6297, 0.7715, 0.8373, 0.05753, 0.7791]): _vg.add([_i], _w, 'REPLACE')
_vg = ob_fox.vertex_groups.new(name='Chest')
for _i, _w in zip([14, 49, 50, 51, 55, 56, 57, 59, 60, 61, 62, 63, 65, 66, 69, 70, 71, 72, 84, 87, 88, 91, 92, 93, 95, 97, 98, 104, 105, 106, 108, 109, 112, 115, 116, 117, 118, 119, 120, 121, 123, 124, 125, 126, 127, 128, 129, 130, 131, 133, 134, 135, 136, 137, 138, 139, 140, 275, 276, 277, 279, 280, 284, 285, 286, 287, 337, 338, 339, 342, 343, 344, 345, 346, 347, 348, 349, 356, 357, 362, 363, 364, 365, 366, 370, 372, 373, 374, 375, 376, 377, 378, 379, 380, 381, 382, 383, 384, 385, 391, 392], [0.02706, 0.008577, 0.1576, 0.08557, 0.2207, 0.1154, 0.0321, 0.03493, 0.7357, 0.09259, 0.09491, 0.02499, 0.007308, 0.04019, 0.02971, 0.3284, 0.06359, 0.4921, 0.02238, 0.005647, 0.003842, 0.0001301, 0.04669, 0.01064, 0.008123, 0.05642, 0.047, 0.004895, 0.7272, 0.1163, 0.2554, 0.0883, 0.02722, 0.025, 0.08416, 0.2075, 0.1089, 0.7051, 0.001042, 0.007292, 0.02564, 0.08473, 0.214, 0.1127, 0.7261, 0.004902, 0.004, 0.01552, 0.002257, 0.1162, 0.08703, 0.2326, 0.02685, 0.006788, 0.7361, 0.01477, 0.02112, 0.6595, 0.007324, 0.01869, 0.4738, 0.0009981, 0.6559, 0.6293, 0.6495, 0.6618, 0.0148, 0.02369, 0.003996, 0.07102, 0.08338, 0.1633, 0.1959, 0.1012, 0.08384, 0.6602, 0.5694, 0.5013, 0.5874, 0.01018, 0.07255, 0.1071, 0.08239, 0.4802, 0.1939, 0.02603, 0.02294, 0.008011, 0.0001233, 0.007596, 0.08963, 0.1027, 0.3038, 0.3919, 0.1147, 0.108, 0.6542, 0.7031, 0.003505, 0.5728, 0.6346]): _vg.add([_i], _w, 'REPLACE')
_vg = ob_fox.vertex_groups.new(name='Neck')
for _i, _w in zip([0, 1, 2, 4, 5, 6, 9, 10, 11, 12, 13, 14, 15, 17, 19, 21, 22, 25, 27, 28, 29, 30, 32, 33, 34, 35, 38, 48, 49, 50, 51, 52, 53, 55, 60, 61, 66, 68, 69, 70, 72, 74, 75, 76, 77, 78, 79, 80, 81, 82, 83, 84, 85, 86, 87, 88, 91, 105, 108, 109, 112, 113, 114, 115, 116, 117, 119, 121, 122, 123, 124, 125, 127, 129, 130, 131, 132, 134, 135, 136, 138, 139, 140, 219, 220, 275, 276, 279, 284, 285, 286, 287, 314, 337, 338, 339, 340, 341, 342, 343, 344, 345, 348, 349, 356, 357, 362, 363, 364, 370, 372, 373, 374, 375, 376, 377, 378, 379, 380, 383, 384, 391, 392], [0.1258, 0.6498, 0.05382, 0.06131, 0.6968, 0.06562, 0.07024, 0.3028, 0.006582, 0.07799, 0.1577, 0.4778, 0.02304, 0.08639, 0.1883, 0.06189, 0.1924, 0.0019, 0.2161, 0.07014, 0.1216, 0.001712, 0.005813, 0.1226, 0.0159, 0.07772, 0.01757, 0.7253, 0.709, 0.004608, 0.6879, 0.0799, 0.06686, 0.6365, 0.06133, 0.06066, 0.205, 0.4239, 0.8007, 0.3534, 0.008372, 0.5209, 0.4457, 0.2517, 0.206, 0.2718, 0.6499, 0.3979, 0.2544, 0.2351, 0.3378, 0.804, 0.7637, 0.7802, 0.7796, 0.01576, 0.01033, 0.05643, 0.5791, 0.6899, 0.463, 0.3247, 0.3217, 0.4504, 0.6922, 0.6291, 0.06259, 0.3813, 0.2143, 0.464, 0.6894, 0.6379, 0.0624, 0.3578, 0.4169, 0.3648, 0.2139, 0.6866, 0.6199, 0.47, 0.05937, 0.4146, 0.4489, 0.3143, 0.228, 0.208, 0.7565, 0.1077, 0.1889, 0.21, 0.2108, 0.2011, 0.6614, 0.5569, 0.4467, 0.3746, 0.3695, 0.4343, 0.7484, 0.6926, 0.5202, 0.6071, 0.06097, 0.05403, 0.1751, 0.2027, 0.6618, 0.73, 0.1683, 0.05425, 0.4735, 0.4555, 0.3777, 0.3293, 0.3749, 0.6927, 0.6695, 0.4875, 0.3243, 0.03315, 0.05119, 0.1235, 0.1654]): _vg.add([_i], _w, 'REPLACE')
_vg = ob_fox.vertex_groups.new(name='Head')
for _i, _w in zip([0, 1, 2, 3, 4, 5, 6, 7, 8, 9, 10, 11, 12, 13, 14, 15, 16, 17, 18, 19, 21, 22, 23, 24, 25, 26, 27, 28, 29, 30, 31, 32, 33, 34, 35, 36, 37, 38, 39, 40, 41, 42, 43, 44, 45, 46, 47, 48, 49, 51, 55, 68, 69, 74, 75, 76, 77, 78, 79, 80, 81, 82, 83, 84, 85, 86, 87, 108, 109, 112, 113, 114, 115, 116, 117, 121, 122, 123, 124, 125, 129, 130, 131, 132, 134, 135, 136, 139, 140, 219, 220, 275, 276, 286, 287, 314, 337, 338, 339, 340, 341, 342, 343, 344, 345, 362, 363, 372, 373, 374, 375, 376, 377, 378, 379, 380], [0.8643, 0.2886, 0.9412, 0.9864, 0.9332, 0.2325, 0.9284, 0.99, 0.9893, 0.9227, 0.6789, 0.9694, 0.9152, 0.827, 0.4682, 0.9604, 0.9732, 0.9064, 0.9733, 0.7946, 0.9323, 0.7898, 0.9925, 0.9744, 0.9717, 0.9916, 0.7618, 0.9231, 0.8674, 0.9718, 0.9946, 0.9694, 0.8648, 0.9642, 0.9161, 0.9858, 0.9853, 0.9631, 0.992, 0.9946, 0.9947, 0.9913, 0.9942, 0.9945, 0.9934, 0.994, 0.9938, 0.09275, 0.08155, 0.1991, 0.0823, 0.5443, 0.1261, 0.4467, 0.5041, 0.7228, 0.776, 0.7085, 0.2999, 0.5677, 0.7247, 0.7458, 0.6352, 0.1205, 0.1219, 0.08986, 0.1362, 0.07602, 0.1911, 0.4817, 0.6438, 0.6458, 0.496, 0.1936, 0.07501, 0.5777, 0.7697, 0.4826, 0.1983, 0.08082, 0.6013, 0.5362, 0.5962, 0.7711, 0.1976, 0.08065, 0.4757, 0.5393, 0.501, 0.657, 0.7509, 0.002248, 0.1001, 0.001391, 0.001417, 0.28, 0.3914, 0.4997, 0.5849, 0.5936, 0.5247, 0.1426, 0.1884, 0.04758, 0.06075, 0.2728, 0.1066, 0.4712, 0.4808, 0.572, 0.6292, 0.5813, 0.1846, 0.1611, 0.06504, 0.03296]): _vg.add([_i], _w, 'REPLACE')
_vg = ob_fox.vertex_groups.new(name='FrontLeg_R')
for _i, _w in zip([5, 49, 53, 59, 62, 70, 71, 72, 79, 86, 87, 90, 91, 92, 93, 96, 97, 105, 108, 135, 138, 161, 162, 163, 164, 165, 166, 167, 168, 277, 279, 280, 281, 284, 287, 296, 297, 362, 363, 364, 365, 366, 370, 378, 379, 380, 382, 383, 384, 391, 392], [0.05127, 0.173, 0.8822, 0.1409, 0.7238, 0.1385, 0.04072, 0.1369, 0.02409, 0.1069, 0.0274, 0.8178, 0.8595, 0.09563, 0.1277, 0.6901, 0.6941, 0.041, 0.0625, 0.02102, 0.00915, 0.1439, 0.1712, 0.1801, 0.1328, 0.06714, 0.01337, 0.03248, 0.06899, 0.8716, 0.1663, 0.8662, 0.1845, 0.0645, 0.0293, 0.09148, 0.04125, 0.01414, 0.08455, 0.6859, 0.0725, 0.3268, 0.6946, 0.05761, 0.119, 0.2198, 0.02121, 0.1351, 0.07576, 0.2274, 0.1151]): _vg.add([_i], _w, 'REPLACE')
_vg = ob_fox.vertex_groups.new(name='FrontFoot_R')
for _i, _w in zip([62, 72, 90, 91, 93, 96, 97, 157, 158, 159, 160, 161, 162, 163, 164, 165, 166, 167, 168, 183, 189, 190, 191, 192, 193, 194, 195, 277, 280, 281, 294, 295, 296, 297, 298, 299, 302, 303, 304, 305, 306, 307], [0.01823, 0.001153, 0.1695, 0.07167, 0.001501, 0.2341, 0.155, 0.9211, 0.8924, 0.8933, 0.9095, 0.8482, 0.7985, 0.7774, 0.8545, 0.8966, 0.9508, 0.9403, 0.893, 0.07185, 0.6931, 0.6585, 0.2735, 0.6614, 0.007164, 0.05243, 0.2491, 0.03677, 0.08316, 0.803, 0.922, 0.9571, 0.9002, 0.9448, 0.9688, 0.9582, 0.001038, 0.1002, 0.7489, 0.7312, 0.1252, 0.2716]): _vg.add([_i], _w, 'REPLACE')
_vg = ob_fox.vertex_groups.new(name='FrontToes_R')
for _i, _w in zip([157, 160, 181, 182, 183, 184, 191, 192, 194, 195, 196, 294, 302, 303, 304, 305, 306, 307], [0.05939, 0.08189, 0.9985, 0.9681, 0.08421, 0.07228, 0.7133, 0.3136, 0.9424, 0.004393, 1.023, 0.009615, 0.9407, 0.8247, 0.2, 0.1378, 0.8413, 0.6678]): _vg.add([_i], _w, 'REPLACE')
_vg = ob_fox.vertex_groups.new(name='FrontLeg_L')
for _i, _w in zip([1, 48, 50, 52, 57, 58, 60, 61, 63, 66, 70, 71, 72, 75, 84, 85, 88, 89, 94, 95, 98, 99, 117, 119, 125, 127, 154, 155, 156, 275, 276, 278, 279, 282, 283, 285, 286, 314, 342, 344, 345, 346, 347, 348, 349, 356, 357], [0.05016, 0.1641, 0.6436, 0.8757, 0.1109, 0.1495, 0.001765, 0.7938, 0.781, 0.7127, 0.1385, 0.04837, 0.1575, 0.02687, 0.003417, 0.09224, 0.8791, 0.8753, 0.1508, 0.113, 0.7769, 0.711, 0.06168, 0.06355, 0.02268, 0.03077, 0.05576, 0.05092, 0.001958, 0.005703, 0.11, 0.8865, 0.1767, 0.2026, 0.9176, 0.07144, 0.03889, 0.02776, 0.007503, 0.2451, 0.112, 0.01496, 0.05321, 0.1095, 0.2069, 0.246, 0.1257]): _vg.add([_i], _w, 'REPLACE')
_vg = ob_fox.vertex_groups.new(name='FrontFoot_L')
for _i, _w in zip([63, 88, 89, 98, 99, 141, 142, 143, 144, 153, 154, 155, 156, 177, 185, 187, 278, 282, 283, 288, 289, 290, 291, 292, 293, 300], [0.005618, 0.03834, 0.1112, 0.08782, 0.217, 0.2698, 0.6576, 0.6686, 0.1596, 0.9368, 0.8951, 0.8958, 0.9125, 0.0722, 0.2183, 0.03467, 0.03325, 0.7839, 0.02611, 0.1978, 0.07675, 0.6126, 0.8138, 0.9626, 0.9387, 0.07278]): _vg.add([_i], _w, 'REPLACE')
_vg = ob_fox.vertex_groups.new(name='FrontToes_L')
for _i, _w in zip([141, 142, 144, 153, 156, 177, 178, 179, 180, 185, 186, 188, 288, 289, 290, 291, 293, 300, 301], [0.6995, 0.004245, 0.8287, 0.02831, 0.05687, 0.1137, 0.994, 0.9973, 0.06822, 0.06217, 0.9947, 1.017, 0.7236, 0.9052, 0.2931, 0.1082, 0.01219, 0.843, 0.9519]): _vg.add([_i], _w, 'REPLACE')
_vg = ob_fox.vertex_groups.new(name='HindIK_R')
for _i, _w in zip([146, 147, 175, 176, 205, 206, 208, 209, 211, 329, 330, 333, 334, 335, 336], [0.003535, 0.00316, 0.8256, 0.9186, 0.219, 0.2604, 0.006205, 0.8727, 0.6631, 0.03875, 0.09542, 0.05028, 0.1253, 0.04702, 0.07227]): _vg.add([_i], _w, 'REPLACE')
_vg = ob_fox.vertex_groups.new(name='HindIK_L')
for _i, _w in zip([150, 171, 172, 197, 198, 199, 201, 203, 310, 311, 312, 328, 331, 332], [0.006951, 0.9415, 0.771, 0.2162, 0.2429, 0.01313, 0.6548, 0.8559, 0.09284, 0.1004, 0.1335, 0.1266, 0.08096, 0.04334]): _vg.add([_i], _w, 'REPLACE')
_vg = ob_fox.vertex_groups.new(name='FrontIK_R')
for _i, _w in zip([158, 159, 165, 168, 183, 184, 189, 190, 193, 195, 294, 302, 303, 304, 305, 306, 307], [0.07671, 0.09169, 0.0008583, 0.005799, 0.8435, 0.9112, 0.2831, 0.3662, 0.9656, 0.7221, 0.03044, 0.01752, 0.07485, 0.05057, 0.1288, 0.01704, 0.05994]): _vg.add([_i], _w, 'REPLACE')
_vg = ob_fox.vertex_groups.new(name='FrontIK_L')
for _i, _w in zip([141, 142, 143, 154, 155, 177, 180, 185, 187, 288, 290, 291, 300, 301], [0.002976, 0.3026, 0.3045, 0.02728, 0.0383, 0.8129, 0.9142, 0.7155, 0.9541, 0.07758, 0.09013, 0.07558, 0.0839, 0.01482]): _vg.add([_i], _w, 'REPLACE')
_vg = ob_fox.vertex_groups.new(name='HindLegPole_R')
_vg = ob_fox.vertex_groups.new(name='HindLegPole_L')
_vg = ob_fox.vertex_groups.new(name='FrontLegPole_R')
_vg = ob_fox.vertex_groups.new(name='FrontLegPole_L')
_m = ob_fox.modifiers.new('Armature', 'ARMATURE')
_m.object = ob_armature
ob_armature.location = (0.0, 0.0, 0.0)
ob_armature.show_in_front = True
ob_armature.lineart.crease_threshold = 0.0

# ---- collection membership
col_collection.objects.link(ob_fox)
col_collection.objects.link(ob_armature)

# ---- scene / render settings (as saved in the file)
scene.frame_start = 1; scene.frame_end = 250; scene.frame_set(29)
scene.render.engine = 'BLENDER_EEVEE_NEXT'
scene.cycles.use_denoising = False
scene.cycles.samples = 128
scene.cycles.sampling_pattern = 'TABULATED_SOBOL'
scene.cycles.use_adaptive_sampling = False
scene.cycles.use_light_tree = False
scene.view_settings.view_transform = 'Filmic'
bpy.context.view_layer.update()

# ---- added for rendering (the .blend has no active camera and no usable light): camera, sun
cam_auto = bpy.data.cameras.new('AutoCamera')
cam_auto.lens = 50.0
cam_auto.sensor_width = 36.0
cam_auto.clip_end = 1000.0
ob_auto_camera = bpy.data.objects.new('AutoCamera', cam_auto)
scene.collection.objects.link(ob_auto_camera)
ob_auto_camera.location = (9.29458, -8.85769, 7.91425)
ob_auto_camera.rotation_euler = (1.09748, -7.21219e-08, 0.694738)
scene.camera = ob_auto_camera
light_auto_sun = bpy.data.lights.new('AutoSun', 'SUN')
light_auto_sun.energy = 3.0
light_auto_sun.angle = 0.0523599
ob_auto_sun = bpy.data.objects.new('AutoSun', light_auto_sun)
scene.collection.objects.link(ob_auto_sun)
ob_auto_sun.rotation_euler = (0.872665, 0.174533, 0.523599)
bpy.context.view_layer.update()
